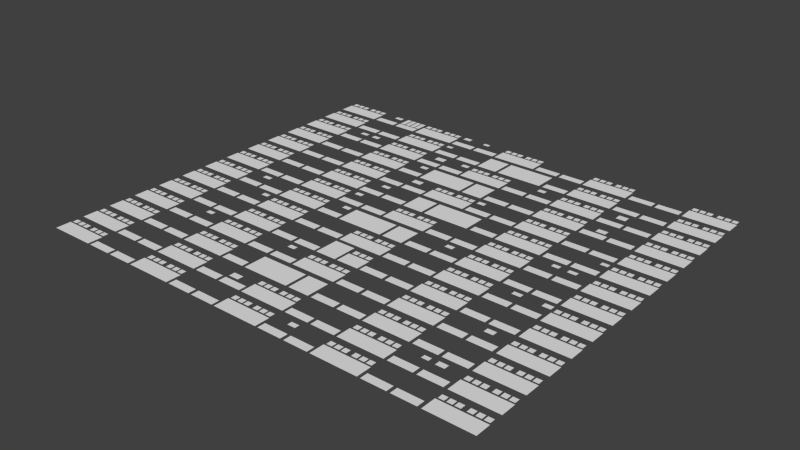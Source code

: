 # Source: hongkong2.blend  (saved by Blender 2.74.0; exported with 4.5.12 LTS)
import bpy
from mathutils import Matrix  # noqa: F401  (used for matrix-valued properties, if any)

bpy.ops.wm.read_factory_settings(use_empty=True)
scene = bpy.context.scene
scene.name = 'Scene'

# ---- collections
col_collection_1 = bpy.data.collections.new('Collection 1'); scene.collection.children.link(col_collection_1)
col_collection_20 = bpy.data.collections.new('Collection 20'); scene.collection.children.link(col_collection_20)
col_collection_20.hide_render = True
col_collection_20.hide_viewport = True

# ---- world
world_world = bpy.data.worlds.new('World'); scene.world = world_world
world_world.color = (0.05088, 0.05088, 0.05088)
world_world.use_sun_shadow = False
world_world.sun_shadow_jitter_overblur = 0.0
world_world.cycles.sampling_method = 'MANUAL'
world_world.cycles.sample_map_resolution = 256

# ---- meshes
me_plane = bpy.data.meshes.new('Plane')
me_plane.from_pydata([(-4.53, 3.494, 0.0), (-3.62, 3.494, 0.0), (-4.53, 3.792, 0.0), (-3.62, 3.792, 0.0), (-4.509, 3.825, 0.0), (-4.401, 3.825, 0.0), (-4.509, 3.928, 0.0), (-4.401, 3.928, 0.0), (-4.367, 3.825, 0.0), (-4.259, 3.825, 0.0), (-4.367, 3.928, 0.0), (-4.259, 3.928, 0.0), (-4.228, 3.825, 0.0), (-4.121, 3.825, 0.0), (-4.228, 3.928, 0.0), (-4.121, 3.928, 0.0), (-4.026, 3.825, 0.0), (-3.919, 3.825, 0.0), (-4.026, 3.928, 0.0), (-3.919, 3.928, 0.0), (-3.884, 3.825, 0.0), (-3.777, 3.825, 0.0), (-3.884, 3.928, 0.0), (-3.777, 3.928, 0.0), (-3.746, 3.825, 0.0), (-3.638, 3.825, 0.0), (-3.746, 3.928, 0.0), (-3.638, 3.928, 0.0), (-2.481, 3.494, 0.0), (-1.571, 3.494, 0.0), (-2.481, 3.792, 0.0), (-1.571, 3.792, 0.0), (-2.46, 3.825, 0.0), (-2.353, 3.825, 0.0), (-2.46, 3.928, 0.0), (-2.353, 3.928, 0.0), (-2.318, 3.825, 0.0), (-2.211, 3.825, 0.0), (-2.318, 3.928, 0.0), (-2.211, 3.928, 0.0), (-2.179, 3.825, 0.0), (-2.072, 3.825, 0.0), (-2.179, 3.928, 0.0), (-2.072, 3.928, 0.0), (-1.977, 3.825, 0.0), (-1.87, 3.825, 0.0), (-1.977, 3.928, 0.0), (-1.87, 3.928, 0.0), (-1.835, 3.825, 0.0), (-1.728, 3.825, 0.0), (-1.835, 3.928, 0.0), (-1.728, 3.928, 0.0), (-1.697, 3.825, 0.0), (-1.59, 3.825, 0.0), (-1.697, 3.928, 0.0), (-1.59, 3.928, 0.0), (-0.4407, 3.494, 0.0), (0.4697, 3.494, 0.0), (-0.4407, 3.792, 0.0), (0.4697, 3.792, 0.0), (-0.4192, 3.825, 0.0), (-0.3119, 3.825, 0.0), (-0.4192, 3.928, 0.0), (-0.3119, 3.928, 0.0), (-0.2772, 3.825, 0.0), (-0.1698, 3.825, 0.0), (-0.2772, 3.928, 0.0), (-0.1698, 3.928, 0.0), (-0.1388, 3.825, 0.0), (-0.03144, 3.825, 0.0), (-0.1388, 3.928, 0.0), (-0.03144, 3.928, 0.0), (0.06337, 3.825, 0.0), (0.1707, 3.825, 0.0), (0.06337, 3.928, 0.0), (0.1707, 3.928, 0.0), (0.2054, 3.825, 0.0), (0.3127, 3.825, 0.0), (0.2054, 3.928, 0.0), (0.3127, 3.928, 0.0), (0.3438, 3.825, 0.0), (0.4511, 3.825, 0.0), (0.3438, 3.928, 0.0), (0.4511, 3.928, 0.0), (1.594, 3.494, 0.0), (2.504, 3.494, 0.0), (1.594, 3.792, 0.0), (2.504, 3.792, 0.0), (1.615, 3.825, 0.0), (1.723, 3.825, 0.0), (1.615, 3.928, 0.0), (1.723, 3.928, 0.0), (1.757, 3.825, 0.0), (1.865, 3.825, 0.0), (1.757, 3.928, 0.0), (1.865, 3.928, 0.0), (1.896, 3.825, 0.0), (2.003, 3.825, 0.0), (1.896, 3.928, 0.0), (2.003, 3.928, 0.0), (2.098, 3.825, 0.0), (2.205, 3.825, 0.0), (2.098, 3.928, 0.0), (2.205, 3.928, 0.0), (2.24, 3.825, 0.0), (2.347, 3.825, 0.0), (2.24, 3.928, 0.0), (2.347, 3.928, 0.0), (2.378, 3.825, 0.0), (2.486, 3.825, 0.0), (2.378, 3.928, 0.0), (2.486, 3.928, 0.0), (3.65, 3.494, 0.0), (4.56, 3.494, 0.0), (3.65, 3.792, 0.0), (4.56, 3.792, 0.0), (3.671, 3.825, 0.0), (3.778, 3.825, 0.0), (3.671, 3.928, 0.0), (3.778, 3.928, 0.0), (3.813, 3.825, 0.0), (3.92, 3.825, 0.0), (3.813, 3.928, 0.0), (3.92, 3.928, 0.0), (3.951, 3.825, 0.0), (4.059, 3.825, 0.0), (3.951, 3.928, 0.0), (4.059, 3.928, 0.0), (4.154, 3.825, 0.0), (4.261, 3.825, 0.0), (4.154, 3.928, 0.0), (4.261, 3.928, 0.0), (4.296, 3.825, 0.0), (4.403, 3.825, 0.0), (4.296, 3.928, 0.0), (4.403, 3.928, 0.0), (4.434, 3.825, 0.0), (4.541, 3.825, 0.0), (4.434, 3.928, 0.0), (4.541, 3.928, 0.0), (-3.56, 3.494, 0.0), (-3.084, 3.494, 0.0), (-3.56, 3.652, 0.0), (-3.084, 3.652, 0.0), (-3.02, 3.494, 0.0), (-2.543, 3.494, 0.0), (-3.02, 3.652, 0.0), (-2.543, 3.652, 0.0), (-1.512, 3.494, 0.0), (-1.035, 3.494, 0.0), (-1.512, 3.652, 0.0), (-1.035, 3.652, 0.0), (-0.9709, 3.494, 0.0), (-0.4945, 3.494, 0.0), (-0.9709, 3.652, 0.0), (-0.4945, 3.652, 0.0), (0.5238, 3.494, 0.0), (1.0, 3.494, 0.0), (0.5238, 3.652, 0.0), (1.0, 3.652, 0.0), (1.064, 3.494, 0.0), (1.541, 3.494, 0.0), (1.064, 3.652, 0.0), (1.541, 3.652, 0.0), (-4.53, 2.924, 0.0), (-3.62, 2.924, 0.0), (-4.53, 3.222, 0.0), (-3.62, 3.222, 0.0), (-4.509, 3.255, 0.0), (-4.401, 3.255, 0.0), (-4.509, 3.358, 0.0), (-4.401, 3.358, 0.0), (-4.367, 3.255, 0.0), (-4.259, 3.255, 0.0), (-4.367, 3.358, 0.0), (-4.259, 3.358, 0.0), (-4.228, 3.255, 0.0), (-4.121, 3.255, 0.0), (-4.228, 3.358, 0.0), (-4.121, 3.358, 0.0), (-4.026, 3.255, 0.0), (-3.919, 3.255, 0.0), (-4.026, 3.358, 0.0), (-3.919, 3.358, 0.0), (-3.884, 3.255, 0.0), (-3.777, 3.255, 0.0), (-3.884, 3.358, 0.0), (-3.777, 3.358, 0.0), (-3.746, 3.255, 0.0), (-3.638, 3.255, 0.0), (-3.746, 3.358, 0.0), (-3.638, 3.358, 0.0), (-2.481, 2.924, 0.0), (-1.571, 2.924, 0.0), (-2.481, 3.222, 0.0), (-1.571, 3.222, 0.0), (-2.46, 3.255, 0.0), (-2.353, 3.255, 0.0), (-2.46, 3.358, 0.0), (-2.353, 3.358, 0.0), (-2.318, 3.255, 0.0), (-2.211, 3.255, 0.0), (-2.318, 3.358, 0.0), (-2.211, 3.358, 0.0), (-2.179, 3.255, 0.0), (-2.072, 3.255, 0.0), (-2.179, 3.358, 0.0), (-2.072, 3.358, 0.0), (-1.977, 3.255, 0.0), (-1.87, 3.255, 0.0), (-1.977, 3.358, 0.0), (-1.87, 3.358, 0.0), (-1.835, 3.255, 0.0), (-1.728, 3.255, 0.0), (-1.835, 3.358, 0.0), (-1.728, 3.358, 0.0), (-1.697, 3.255, 0.0), (-1.59, 3.255, 0.0), (-1.697, 3.358, 0.0), (-1.59, 3.358, 0.0), (1.594, 2.924, 0.0), (2.504, 2.924, 0.0), (1.594, 3.222, 0.0), (2.504, 3.222, 0.0), (1.615, 3.255, 0.0), (1.723, 3.255, 0.0), (1.615, 3.358, 0.0), (1.723, 3.358, 0.0), (1.757, 3.255, 0.0), (1.865, 3.255, 0.0), (1.757, 3.358, 0.0), (1.865, 3.358, 0.0), (1.896, 3.255, 0.0), (2.003, 3.255, 0.0), (1.896, 3.358, 0.0), (2.003, 3.358, 0.0), (2.098, 3.255, 0.0), (2.205, 3.255, 0.0), (2.098, 3.358, 0.0), (2.205, 3.358, 0.0), (2.24, 3.255, 0.0), (2.347, 3.255, 0.0), (2.24, 3.358, 0.0), (2.347, 3.358, 0.0), (2.378, 3.255, 0.0), (2.486, 3.255, 0.0), (2.378, 3.358, 0.0), (2.486, 3.358, 0.0), (3.65, 2.924, 0.0), (4.56, 2.924, 0.0), (3.65, 3.222, 0.0), (4.56, 3.222, 0.0), (3.671, 3.255, 0.0), (3.778, 3.255, 0.0), (3.671, 3.358, 0.0), (3.778, 3.358, 0.0), (3.813, 3.255, 0.0), (3.92, 3.255, 0.0), (3.813, 3.358, 0.0), (3.92, 3.358, 0.0), (3.951, 3.255, 0.0), (4.059, 3.255, 0.0), (3.951, 3.358, 0.0), (4.059, 3.358, 0.0), (4.154, 3.255, 0.0), (4.261, 3.255, 0.0), (4.154, 3.358, 0.0), (4.261, 3.358, 0.0), (4.296, 3.255, 0.0), (4.403, 3.255, 0.0), (4.296, 3.358, 0.0), (4.403, 3.358, 0.0), (4.434, 3.255, 0.0), (4.541, 3.255, 0.0), (4.434, 3.358, 0.0), (4.541, 3.358, 0.0), (-3.56, 2.924, 0.0), (-3.084, 2.924, 0.0), (-3.56, 3.082, 0.0), (-3.084, 3.082, 0.0), (-3.02, 2.924, 0.0), (-2.543, 2.924, 0.0), (-3.02, 3.082, 0.0), (-2.543, 3.082, 0.0), (-1.512, 2.924, 0.0), (-1.035, 2.924, 0.0), (-1.512, 3.082, 0.0), (-1.035, 3.082, 0.0), (-0.9709, 2.924, 0.0), (-0.4945, 2.924, 0.0), (-0.9709, 3.082, 0.0), (-0.4945, 3.082, 0.0), (1.064, 2.924, 0.0), (1.541, 2.924, 0.0), (1.064, 3.082, 0.0), (1.541, 3.082, 0.0), (-4.53, 2.354, 0.0), (-3.62, 2.354, 0.0), (-4.53, 2.652, 0.0), (-3.62, 2.652, 0.0), (-4.509, 2.685, 0.0), (-4.401, 2.685, 0.0), (-4.509, 2.788, 0.0), (-4.401, 2.788, 0.0), (-4.367, 2.685, 0.0), (-4.259, 2.685, 0.0), (-4.367, 2.788, 0.0), (-4.259, 2.788, 0.0), (-4.228, 2.685, 0.0), (-4.121, 2.685, 0.0), (-4.228, 2.788, 0.0), (-4.121, 2.788, 0.0), (-4.026, 2.685, 0.0), (-3.919, 2.685, 0.0), (-4.026, 2.788, 0.0), (-3.919, 2.788, 0.0), (-3.884, 2.685, 0.0), (-3.777, 2.685, 0.0), (-3.884, 2.788, 0.0), (-3.777, 2.788, 0.0), (-3.746, 2.685, 0.0), (-3.638, 2.685, 0.0), (-3.746, 2.788, 0.0), (-3.638, 2.788, 0.0), (-2.481, 2.354, 0.0), (-1.571, 2.354, 0.0), (-2.481, 2.652, 0.0), (-1.571, 2.652, 0.0), (-2.46, 2.685, 0.0), (-2.353, 2.685, 0.0), (-2.46, 2.788, 0.0), (-2.353, 2.788, 0.0), (-2.318, 2.685, 0.0), (-2.211, 2.685, 0.0), (-2.318, 2.788, 0.0), (-2.211, 2.788, 0.0), (-2.179, 2.685, 0.0), (-2.072, 2.685, 0.0), (-2.179, 2.788, 0.0), (-2.072, 2.788, 0.0), (-1.977, 2.685, 0.0), (-1.87, 2.685, 0.0), (-1.977, 2.788, 0.0), (-1.87, 2.788, 0.0), (-1.835, 2.685, 0.0), (-1.728, 2.685, 0.0), (-1.835, 2.788, 0.0), (-1.728, 2.788, 0.0), (-1.697, 2.685, 0.0), (-1.59, 2.685, 0.0), (-1.697, 2.788, 0.0), (-1.59, 2.788, 0.0), (-0.4407, 2.354, 0.0), (0.4697, 2.354, 0.0), (-0.4407, 2.652, 0.0), (0.4697, 2.652, 0.0), (-0.4192, 2.685, 0.0), (-0.3119, 2.685, 0.0), (-0.4192, 2.788, 0.0), (-0.3119, 2.788, 0.0), (-0.2772, 2.685, 0.0), (-0.1698, 2.685, 0.0), (-0.2772, 2.788, 0.0), (-0.1698, 2.788, 0.0), (-0.1388, 2.685, 0.0), (-0.03144, 2.685, 0.0), (-0.1388, 2.788, 0.0), (-0.03144, 2.788, 0.0), (0.06337, 2.685, 0.0), (0.1707, 2.685, 0.0), (0.06337, 2.788, 0.0), (0.1707, 2.788, 0.0), (0.2054, 2.685, 0.0), (0.3127, 2.685, 0.0), (0.2054, 2.788, 0.0), (0.3127, 2.788, 0.0), (0.3438, 2.685, 0.0), (0.4511, 2.685, 0.0), (0.3438, 2.788, 0.0), (0.4511, 2.788, 0.0), (1.594, 2.354, 0.0), (2.504, 2.354, 0.0), (1.594, 2.652, 0.0), (2.504, 2.652, 0.0), (1.615, 2.685, 0.0), (1.723, 2.685, 0.0), (1.615, 2.788, 0.0), (1.723, 2.788, 0.0), (1.757, 2.685, 0.0), (1.865, 2.685, 0.0), (1.757, 2.788, 0.0), (1.865, 2.788, 0.0), (1.896, 2.685, 0.0), (2.003, 2.685, 0.0), (1.896, 2.788, 0.0), (2.003, 2.788, 0.0), (2.098, 2.685, 0.0), (2.205, 2.685, 0.0), (2.098, 2.788, 0.0), (2.205, 2.788, 0.0), (2.24, 2.685, 0.0), (2.347, 2.685, 0.0), (2.24, 2.788, 0.0), (2.347, 2.788, 0.0), (2.378, 2.685, 0.0), (2.486, 2.685, 0.0), (2.378, 2.788, 0.0), (2.486, 2.788, 0.0), (3.65, 2.354, 0.0), (4.56, 2.354, 0.0), (3.65, 2.652, 0.0), (4.56, 2.652, 0.0), (3.671, 2.685, 0.0), (3.778, 2.685, 0.0), (3.671, 2.788, 0.0), (3.778, 2.788, 0.0), (3.813, 2.685, 0.0), (3.92, 2.685, 0.0), (3.813, 2.788, 0.0), (3.92, 2.788, 0.0), (3.951, 2.685, 0.0), (4.059, 2.685, 0.0), (3.951, 2.788, 0.0), (4.059, 2.788, 0.0), (4.154, 2.685, 0.0), (4.261, 2.685, 0.0), (4.154, 2.788, 0.0), (4.261, 2.788, 0.0), (4.296, 2.685, 0.0), (4.403, 2.685, 0.0), (4.296, 2.788, 0.0), (4.403, 2.788, 0.0), (4.434, 2.685, 0.0), (4.541, 2.685, 0.0), (4.434, 2.788, 0.0), (4.541, 2.788, 0.0), (-3.56, 2.354, 0.0), (-3.084, 2.354, 0.0), (-3.56, 2.512, 0.0), (-3.084, 2.512, 0.0), (-3.02, 2.354, 0.0), (-2.543, 2.354, 0.0), (-3.02, 2.512, 0.0), (-2.543, 2.512, 0.0), (-1.512, 2.354, 0.0), (-1.035, 2.354, 0.0), (-1.512, 2.512, 0.0), (-1.035, 2.512, 0.0), (-0.9709, 2.354, 0.0), (-0.4945, 2.354, 0.0), (-0.9709, 2.512, 0.0), (-0.4945, 2.512, 0.0), (0.5238, 2.354, 0.0), (1.0, 2.354, 0.0), (0.5238, 2.512, 0.0), (1.0, 2.512, 0.0), (1.064, 2.354, 0.0), (1.541, 2.354, 0.0), (1.064, 2.512, 0.0), (1.541, 2.512, 0.0), (-4.53, 1.784, 0.0), (-3.62, 1.784, 0.0), (-4.53, 2.082, 0.0), (-3.62, 2.082, 0.0), (-4.509, 2.115, 0.0), (-4.401, 2.115, 0.0), (-4.509, 2.218, 0.0), (-4.401, 2.218, 0.0), (-4.367, 2.115, 0.0), (-4.259, 2.115, 0.0), (-4.367, 2.218, 0.0), (-4.259, 2.218, 0.0), (-4.228, 2.115, 0.0), (-4.121, 2.115, 0.0), (-4.228, 2.218, 0.0), (-4.121, 2.218, 0.0), (-4.026, 2.115, 0.0), (-3.919, 2.115, 0.0), (-4.026, 2.218, 0.0), (-3.919, 2.218, 0.0), (-3.884, 2.115, 0.0), (-3.777, 2.115, 0.0), (-3.884, 2.218, 0.0), (-3.777, 2.218, 0.0), (-3.746, 2.115, 0.0), (-3.638, 2.115, 0.0), (-3.746, 2.218, 0.0), (-3.638, 2.218, 0.0), (-2.481, 1.784, 0.0), (-1.571, 1.784, 0.0), (-2.481, 2.082, 0.0), (-1.571, 2.082, 0.0), (-2.46, 2.115, 0.0), (-2.353, 2.115, 0.0), (-2.46, 2.218, 0.0), (-2.353, 2.218, 0.0), (-2.318, 2.115, 0.0), (-2.211, 2.115, 0.0), (-2.318, 2.218, 0.0), (-2.211, 2.218, 0.0), (-2.179, 2.115, 0.0), (-2.072, 2.115, 0.0), (-2.179, 2.218, 0.0), (-2.072, 2.218, 0.0), (-1.977, 2.115, 0.0), (-1.87, 2.115, 0.0), (-1.977, 2.218, 0.0), (-1.87, 2.218, 0.0), (-1.835, 2.115, 0.0), (-1.728, 2.115, 0.0), (-1.835, 2.218, 0.0), (-1.728, 2.218, 0.0), (-1.697, 2.115, 0.0), (-1.59, 2.115, 0.0), (-1.697, 2.218, 0.0), (-1.59, 2.218, 0.0), (1.594, 1.784, 0.0), (2.504, 1.784, 0.0), (1.594, 2.082, 0.0), (2.504, 2.082, 0.0), (1.615, 2.115, 0.0), (1.723, 2.115, 0.0), (1.615, 2.218, 0.0), (1.723, 2.218, 0.0), (1.757, 2.115, 0.0), (1.865, 2.115, 0.0), (1.757, 2.218, 0.0), (1.865, 2.218, 0.0), (1.896, 2.115, 0.0), (2.003, 2.115, 0.0), (1.896, 2.218, 0.0), (2.003, 2.218, 0.0), (2.098, 2.115, 0.0), (2.205, 2.115, 0.0), (2.098, 2.218, 0.0), (2.205, 2.218, 0.0), (2.24, 2.115, 0.0), (2.347, 2.115, 0.0), (2.24, 2.218, 0.0), (2.347, 2.218, 0.0), (2.378, 2.115, 0.0), (2.486, 2.115, 0.0), (2.378, 2.218, 0.0), (2.486, 2.218, 0.0), (3.65, 1.784, 0.0), (4.56, 1.784, 0.0), (3.65, 2.082, 0.0), (4.56, 2.082, 0.0), (3.671, 2.115, 0.0), (3.778, 2.115, 0.0), (3.671, 2.218, 0.0), (3.778, 2.218, 0.0), (3.813, 2.115, 0.0), (3.92, 2.115, 0.0), (3.813, 2.218, 0.0), (3.92, 2.218, 0.0), (3.951, 2.115, 0.0), (4.059, 2.115, 0.0), (3.951, 2.218, 0.0), (4.059, 2.218, 0.0), (4.154, 2.115, 0.0), (4.261, 2.115, 0.0), (4.154, 2.218, 0.0), (4.261, 2.218, 0.0), (4.296, 2.115, 0.0), (4.403, 2.115, 0.0), (4.296, 2.218, 0.0), (4.403, 2.218, 0.0), (4.434, 2.115, 0.0), (4.541, 2.115, 0.0), (4.434, 2.218, 0.0), (4.541, 2.218, 0.0), (-3.56, 1.784, 0.0), (-3.084, 1.784, 0.0), (-3.56, 1.942, 0.0), (-3.084, 1.942, 0.0), (-3.02, 1.784, 0.0), (-2.543, 1.784, 0.0), (-3.02, 1.942, 0.0), (-2.543, 1.942, 0.0), (-1.512, 1.784, 0.0), (-1.035, 1.784, 0.0), (-1.512, 1.942, 0.0), (-1.035, 1.942, 0.0), (0.5238, 1.784, 0.0), (1.0, 1.784, 0.0), (0.5238, 1.942, 0.0), (1.0, 1.942, 0.0), (1.064, 1.784, 0.0), (1.541, 1.784, 0.0), (1.064, 1.942, 0.0), (1.541, 1.942, 0.0), (-4.53, 1.214, 0.0), (-3.62, 1.214, 0.0), (-4.53, 1.512, 0.0), (-3.62, 1.512, 0.0), (-4.509, 1.545, 0.0), (-4.401, 1.545, 0.0), (-4.509, 1.648, 0.0), (-4.401, 1.648, 0.0), (-4.367, 1.545, 0.0), (-4.259, 1.545, 0.0), (-4.367, 1.648, 0.0), (-4.259, 1.648, 0.0), (-4.228, 1.545, 0.0), (-4.121, 1.545, 0.0), (-4.228, 1.648, 0.0), (-4.121, 1.648, 0.0), (-4.026, 1.545, 0.0), (-3.919, 1.545, 0.0), (-4.026, 1.648, 0.0), (-3.919, 1.648, 0.0), (-3.884, 1.545, 0.0), (-3.777, 1.545, 0.0), (-3.884, 1.648, 0.0), (-3.777, 1.648, 0.0), (-3.746, 1.545, 0.0), (-3.638, 1.545, 0.0), (-3.746, 1.648, 0.0), (-3.638, 1.648, 0.0), (-2.481, 1.214, 0.0), (-1.571, 1.214, 0.0), (-2.481, 1.512, 0.0), (-1.571, 1.512, 0.0), (-2.46, 1.545, 0.0), (-2.353, 1.545, 0.0), (-2.46, 1.648, 0.0), (-2.353, 1.648, 0.0), (-2.318, 1.545, 0.0), (-2.211, 1.545, 0.0), (-2.318, 1.648, 0.0), (-2.211, 1.648, 0.0), (-2.179, 1.545, 0.0), (-2.072, 1.545, 0.0), (-2.179, 1.648, 0.0), (-2.072, 1.648, 0.0), (-1.977, 1.545, 0.0), (-1.87, 1.545, 0.0), (-1.977, 1.648, 0.0), (-1.87, 1.648, 0.0), (-1.835, 1.545, 0.0), (-1.728, 1.545, 0.0), (-1.835, 1.648, 0.0), (-1.728, 1.648, 0.0), (-1.697, 1.545, 0.0), (-1.59, 1.545, 0.0), (-1.697, 1.648, 0.0), (-1.59, 1.648, 0.0), (-0.4407, 1.214, 0.0), (0.4697, 1.214, 0.0), (-0.4407, 1.512, 0.0), (0.4697, 1.512, 0.0), (-0.4192, 1.545, 0.0), (-0.3119, 1.545, 0.0), (-0.4192, 1.648, 0.0), (-0.3119, 1.648, 0.0), (-0.2772, 1.545, 0.0), (-0.1698, 1.545, 0.0), (-0.2772, 1.648, 0.0), (-0.1698, 1.648, 0.0), (-0.1388, 1.545, 0.0), (-0.03144, 1.545, 0.0), (-0.1388, 1.648, 0.0), (-0.03144, 1.648, 0.0), (0.06337, 1.545, 0.0), (0.1707, 1.545, 0.0), (0.06337, 1.648, 0.0), (0.1707, 1.648, 0.0), (0.2054, 1.545, 0.0), (0.3127, 1.545, 0.0), (0.2054, 1.648, 0.0), (0.3127, 1.648, 0.0), (0.3438, 1.545, 0.0), (0.4511, 1.545, 0.0), (0.3438, 1.648, 0.0), (0.4511, 1.648, 0.0), (1.594, 1.214, 0.0), (2.504, 1.214, 0.0), (1.594, 1.512, 0.0), (2.504, 1.512, 0.0), (1.615, 1.545, 0.0), (1.723, 1.545, 0.0), (1.615, 1.648, 0.0), (1.723, 1.648, 0.0), (1.757, 1.545, 0.0), (1.865, 1.545, 0.0), (1.757, 1.648, 0.0), (1.865, 1.648, 0.0), (1.896, 1.545, 0.0), (2.003, 1.545, 0.0), (1.896, 1.648, 0.0), (2.003, 1.648, 0.0), (2.098, 1.545, 0.0), (2.205, 1.545, 0.0), (2.098, 1.648, 0.0), (2.205, 1.648, 0.0), (2.24, 1.545, 0.0), (2.347, 1.545, 0.0), (2.24, 1.648, 0.0), (2.347, 1.648, 0.0), (2.378, 1.545, 0.0), (2.486, 1.545, 0.0), (2.378, 1.648, 0.0), (2.486, 1.648, 0.0), (3.65, 1.214, 0.0), (4.56, 1.214, 0.0), (3.65, 1.512, 0.0), (4.56, 1.512, 0.0), (3.671, 1.545, 0.0), (3.778, 1.545, 0.0), (3.671, 1.648, 0.0), (3.778, 1.648, 0.0), (3.813, 1.545, 0.0), (3.92, 1.545, 0.0), (3.813, 1.648, 0.0), (3.92, 1.648, 0.0), (3.951, 1.545, 0.0), (4.059, 1.545, 0.0), (3.951, 1.648, 0.0), (4.059, 1.648, 0.0), (4.154, 1.545, 0.0), (4.261, 1.545, 0.0), (4.154, 1.648, 0.0), (4.261, 1.648, 0.0), (4.296, 1.545, 0.0), (4.403, 1.545, 0.0), (4.296, 1.648, 0.0), (4.403, 1.648, 0.0), (4.434, 1.545, 0.0), (4.541, 1.545, 0.0), (4.434, 1.648, 0.0), (4.541, 1.648, 0.0), (-3.56, 1.214, 0.0), (-3.084, 1.214, 0.0), (-3.56, 1.372, 0.0), (-3.084, 1.372, 0.0), (-3.02, 1.214, 0.0), (-2.543, 1.214, 0.0), (-3.02, 1.372, 0.0), (-2.543, 1.372, 0.0), (-1.512, 1.214, 0.0), (-1.035, 1.214, 0.0), (-1.512, 1.372, 0.0), (-1.035, 1.372, 0.0), (-0.9709, 1.214, 0.0), (-0.4945, 1.214, 0.0), (-0.9709, 1.372, 0.0), (-0.4945, 1.372, 0.0), (0.5238, 1.214, 0.0), (1.0, 1.214, 0.0), (0.5238, 1.372, 0.0), (1.0, 1.372, 0.0), (1.064, 1.214, 0.0), (1.541, 1.214, 0.0), (1.064, 1.372, 0.0), (1.541, 1.372, 0.0), (-4.53, 0.6441, 0.0), (-3.62, 0.6441, 0.0), (-4.53, 0.9419, 0.0), (-3.62, 0.9419, 0.0), (-4.509, 0.9749, 0.0), (-4.401, 0.9749, 0.0), (-4.509, 1.078, 0.0), (-4.401, 1.078, 0.0), (-4.367, 0.9749, 0.0), (-4.259, 0.9749, 0.0), (-4.367, 1.078, 0.0), (-4.259, 1.078, 0.0), (-4.228, 0.9749, 0.0), (-4.121, 0.9749, 0.0), (-4.228, 1.078, 0.0), (-4.121, 1.078, 0.0), (-4.026, 0.9749, 0.0), (-3.919, 0.9749, 0.0), (-4.026, 1.078, 0.0), (-3.919, 1.078, 0.0), (-3.884, 0.9749, 0.0), (-3.777, 0.9749, 0.0), (-3.884, 1.078, 0.0), (-3.777, 1.078, 0.0), (-3.746, 0.9749, 0.0), (-3.638, 0.9749, 0.0), (-3.746, 1.078, 0.0), (-3.638, 1.078, 0.0), (-2.481, 0.6441, 0.0), (-1.571, 0.6441, 0.0), (-2.481, 0.9419, 0.0), (-1.571, 0.9419, 0.0), (-2.46, 0.9749, 0.0), (-2.353, 0.9749, 0.0), (-2.46, 1.078, 0.0), (-2.353, 1.078, 0.0), (-2.318, 0.9749, 0.0), (-2.211, 0.9749, 0.0), (-2.318, 1.078, 0.0), (-2.211, 1.078, 0.0), (-2.179, 0.9749, 0.0), (-2.072, 0.9749, 0.0), (-2.179, 1.078, 0.0), (-2.072, 1.078, 0.0), (-1.977, 0.9749, 0.0), (-1.87, 0.9749, 0.0), (-1.977, 1.078, 0.0), (-1.87, 1.078, 0.0), (-1.835, 0.9749, 0.0), (-1.728, 0.9749, 0.0), (-1.835, 1.078, 0.0), (-1.728, 1.078, 0.0), (-1.697, 0.9749, 0.0), (-1.59, 0.9749, 0.0), (-1.697, 1.078, 0.0), (-1.59, 1.078, 0.0), (1.594, 0.6441, 0.0), (2.504, 0.6441, 0.0), (1.594, 0.9419, 0.0), (2.504, 0.9419, 0.0), (1.615, 0.9749, 0.0), (1.723, 0.9749, 0.0), (1.615, 1.078, 0.0), (1.723, 1.078, 0.0), (1.757, 0.9749, 0.0), (1.865, 0.9749, 0.0), (1.757, 1.078, 0.0), (1.865, 1.078, 0.0), (1.896, 0.9749, 0.0), (2.003, 0.9749, 0.0), (1.896, 1.078, 0.0), (2.003, 1.078, 0.0), (2.098, 0.9749, 0.0), (2.205, 0.9749, 0.0), (2.098, 1.078, 0.0), (2.205, 1.078, 0.0), (2.24, 0.9749, 0.0), (2.347, 0.9749, 0.0), (2.24, 1.078, 0.0), (2.347, 1.078, 0.0), (2.378, 0.9749, 0.0), (2.486, 0.9749, 0.0), (2.378, 1.078, 0.0), (2.486, 1.078, 0.0), (3.65, 0.6441, 0.0), (4.56, 0.6441, 0.0), (3.65, 0.9419, 0.0), (4.56, 0.9419, 0.0), (3.671, 0.9749, 0.0), (3.778, 0.9749, 0.0), (3.671, 1.078, 0.0), (3.778, 1.078, 0.0), (3.813, 0.9749, 0.0), (3.92, 0.9749, 0.0), (3.813, 1.078, 0.0), (3.92, 1.078, 0.0), (3.951, 0.9749, 0.0), (4.059, 0.9749, 0.0), (3.951, 1.078, 0.0), (4.059, 1.078, 0.0), (4.154, 0.9749, 0.0), (4.261, 0.9749, 0.0), (4.154, 1.078, 0.0), (4.261, 1.078, 0.0), (4.296, 0.9749, 0.0), (4.403, 0.9749, 0.0), (4.296, 1.078, 0.0), (4.403, 1.078, 0.0), (4.434, 0.9749, 0.0), (4.541, 0.9749, 0.0), (4.434, 1.078, 0.0), (4.541, 1.078, 0.0), (-3.56, 0.6441, 0.0), (-3.084, 0.6441, 0.0), (-3.56, 0.8019, 0.0), (-3.084, 0.8019, 0.0), (-3.02, 0.6441, 0.0), (-2.543, 0.6441, 0.0), (-3.02, 0.8019, 0.0), (-2.543, 0.8019, 0.0), (-1.512, 0.6441, 0.0), (-1.035, 0.6441, 0.0), (-1.512, 0.8019, 0.0), (-1.035, 0.8019, 0.0), (-0.9709, 0.6441, 0.0), (-0.4945, 0.6441, 0.0), (-0.9709, 0.8019, 0.0), (-0.4945, 0.8019, 0.0), (1.064, 0.6441, 0.0), (1.541, 0.6441, 0.0), (1.064, 0.8019, 0.0), (1.541, 0.8019, 0.0), (-4.53, 0.0741, 0.0), (-3.62, 0.0741, 0.0), (-4.53, 0.3719, 0.0), (-3.62, 0.3719, 0.0), (-4.509, 0.4049, 0.0), (-4.401, 0.4049, 0.0), (-4.509, 0.5078, 0.0), (-4.401, 0.5078, 0.0), (-4.367, 0.4049, 0.0), (-4.259, 0.4049, 0.0), (-4.367, 0.5078, 0.0), (-4.259, 0.5078, 0.0), (-4.228, 0.4049, 0.0), (-4.121, 0.4049, 0.0), (-4.228, 0.5078, 0.0), (-4.121, 0.5078, 0.0), (-4.026, 0.4049, 0.0), (-3.919, 0.4049, 0.0), (-4.026, 0.5078, 0.0), (-3.919, 0.5078, 0.0), (-3.884, 0.4049, 0.0), (-3.777, 0.4049, 0.0), (-3.884, 0.5078, 0.0), (-3.777, 0.5078, 0.0), (-3.746, 0.4049, 0.0), (-3.638, 0.4049, 0.0), (-3.746, 0.5078, 0.0), (-3.638, 0.5078, 0.0), (-2.481, 0.0741, 0.0), (-1.571, 0.0741, 0.0), (-2.481, 0.3719, 0.0), (-1.571, 0.3719, 0.0), (-2.46, 0.4049, 0.0), (-2.353, 0.4049, 0.0), (-2.46, 0.5078, 0.0), (-2.353, 0.5078, 0.0), (-2.318, 0.4049, 0.0), (-2.211, 0.4049, 0.0), (-2.318, 0.5078, 0.0), (-2.211, 0.5078, 0.0), (-2.179, 0.4049, 0.0), (-2.072, 0.4049, 0.0), (-2.179, 0.5078, 0.0), (-2.072, 0.5078, 0.0), (-1.977, 0.4049, 0.0), (-1.87, 0.4049, 0.0), (-1.977, 0.5078, 0.0), (-1.87, 0.5078, 0.0), (-1.835, 0.4049, 0.0), (-1.728, 0.4049, 0.0), (-1.835, 0.5078, 0.0), (-1.728, 0.5078, 0.0), (-1.697, 0.4049, 0.0), (-1.59, 0.4049, 0.0), (-1.697, 0.5078, 0.0), (-1.59, 0.5078, 0.0), (-0.4407, 0.0741, 0.0), (0.4697, 0.0741, 0.0), (-0.4407, 0.3719, 0.0), (0.4697, 0.3719, 0.0), (-0.4192, 0.4049, 0.0), (-0.3119, 0.4049, 0.0), (-0.4192, 0.5078, 0.0), (-0.3119, 0.5078, 0.0), (-0.2772, 0.4049, 0.0), (-0.1698, 0.4049, 0.0), (-0.2772, 0.5078, 0.0), (-0.1698, 0.5078, 0.0), (-0.1388, 0.4049, 0.0), (-0.03144, 0.4049, 0.0), (-0.1388, 0.5078, 0.0), (-0.03144, 0.5078, 0.0), (0.06337, 0.4049, 0.0), (0.1707, 0.4049, 0.0), (0.06337, 0.5078, 0.0), (0.1707, 0.5078, 0.0), (0.2054, 0.4049, 0.0), (0.3127, 0.4049, 0.0), (0.2054, 0.5078, 0.0), (0.3127, 0.5078, 0.0), (0.3438, 0.4049, 0.0), (0.4511, 0.4049, 0.0), (0.3438, 0.5078, 0.0), (0.4511, 0.5078, 0.0), (1.594, 0.0741, 0.0), (2.504, 0.0741, 0.0), (1.594, 0.3719, 0.0), (2.504, 0.3719, 0.0), (1.615, 0.4049, 0.0), (1.723, 0.4049, 0.0), (1.615, 0.5078, 0.0), (1.723, 0.5078, 0.0), (1.757, 0.4049, 0.0), (1.865, 0.4049, 0.0), (1.757, 0.5078, 0.0), (1.865, 0.5078, 0.0), (1.896, 0.4049, 0.0), (2.003, 0.4049, 0.0), (1.896, 0.5078, 0.0), (2.003, 0.5078, 0.0), (2.098, 0.4049, 0.0), (2.205, 0.4049, 0.0), (2.098, 0.5078, 0.0), (2.205, 0.5078, 0.0), (2.24, 0.4049, 0.0), (2.347, 0.4049, 0.0), (2.24, 0.5078, 0.0), (2.347, 0.5078, 0.0), (2.378, 0.4049, 0.0), (2.486, 0.4049, 0.0), (2.378, 0.5078, 0.0), (2.486, 0.5078, 0.0), (3.65, 0.0741, 0.0), (4.56, 0.0741, 0.0), (3.65, 0.3719, 0.0), (4.56, 0.3719, 0.0), (3.671, 0.4049, 0.0), (3.778, 0.4049, 0.0), (3.671, 0.5078, 0.0), (3.778, 0.5078, 0.0), (3.813, 0.4049, 0.0), (3.92, 0.4049, 0.0), (3.813, 0.5078, 0.0), (3.92, 0.5078, 0.0), (3.951, 0.4049, 0.0), (4.059, 0.4049, 0.0), (3.951, 0.5078, 0.0), (4.059, 0.5078, 0.0), (4.154, 0.4049, 0.0), (4.261, 0.4049, 0.0), (4.154, 0.5078, 0.0), (4.261, 0.5078, 0.0), (4.296, 0.4049, 0.0), (4.403, 0.4049, 0.0), (4.296, 0.5078, 0.0), (4.403, 0.5078, 0.0), (4.434, 0.4049, 0.0), (4.541, 0.4049, 0.0), (4.434, 0.5078, 0.0), (4.541, 0.5078, 0.0), (-3.56, 0.0741, 0.0), (-3.084, 0.0741, 0.0), (-3.56, 0.2319, 0.0), (-3.084, 0.2319, 0.0), (-3.02, 0.0741, 0.0), (-2.543, 0.0741, 0.0), (-3.02, 0.2319, 0.0), (-2.543, 0.2319, 0.0), (-1.512, 0.0741, 0.0), (-1.035, 0.0741, 0.0), (-1.512, 0.2319, 0.0), (-1.035, 0.2319, 0.0), (-0.9709, 0.0741, 0.0), (-0.4945, 0.0741, 0.0), (-0.9709, 0.2319, 0.0), (-0.4945, 0.2319, 0.0), (0.5238, 0.0741, 0.0), (1.0, 0.0741, 0.0), (0.5238, 0.2319, 0.0), (1.0, 0.2319, 0.0), (1.064, 0.0741, 0.0), (1.541, 0.0741, 0.0), (1.064, 0.2319, 0.0), (1.541, 0.2319, 0.0), (-4.53, -0.4959, 0.0), (-3.62, -0.4959, 0.0), (-4.53, -0.1981, 0.0), (-3.62, -0.1981, 0.0), (-4.509, -0.1651, 0.0), (-4.401, -0.1651, 0.0), (-4.509, -0.06222, 0.0), (-4.401, -0.06222, 0.0), (-4.367, -0.1651, 0.0), (-4.259, -0.1651, 0.0), (-4.367, -0.06222, 0.0), (-4.259, -0.06222, 0.0), (-4.228, -0.1651, 0.0), (-4.121, -0.1651, 0.0), (-4.228, -0.06222, 0.0), (-4.121, -0.06222, 0.0), (-4.026, -0.1651, 0.0), (-3.919, -0.1651, 0.0), (-4.026, -0.06222, 0.0), (-3.919, -0.06222, 0.0), (-3.884, -0.1651, 0.0), (-3.777, -0.1651, 0.0), (-3.884, -0.06222, 0.0), (-3.777, -0.06222, 0.0), (-3.746, -0.1651, 0.0), (-3.638, -0.1651, 0.0), (-3.746, -0.06222, 0.0), (-3.638, -0.06222, 0.0), (-2.481, -0.4959, 0.0), (-1.571, -0.4959, 0.0), (-2.481, -0.1981, 0.0), (-1.571, -0.1981, 0.0), (-2.46, -0.1651, 0.0), (-2.353, -0.1651, 0.0), (-2.46, -0.06222, 0.0), (-2.353, -0.06222, 0.0), (-2.318, -0.1651, 0.0), (-2.211, -0.1651, 0.0), (-2.318, -0.06222, 0.0), (-2.211, -0.06222, 0.0), (-2.179, -0.1651, 0.0), (-2.072, -0.1651, 0.0), (-2.179, -0.06222, 0.0), (-2.072, -0.06222, 0.0), (-1.977, -0.1651, 0.0), (-1.87, -0.1651, 0.0), (-1.977, -0.06222, 0.0), (-1.87, -0.06222, 0.0), (-1.835, -0.1651, 0.0), (-1.728, -0.1651, 0.0), (-1.835, -0.06222, 0.0), (-1.728, -0.06222, 0.0), (-1.697, -0.1651, 0.0), (-1.59, -0.1651, 0.0), (-1.697, -0.06222, 0.0), (-1.59, -0.06222, 0.0), (1.594, -0.4959, 0.0), (2.504, -0.4959, 0.0), (1.594, -0.1981, 0.0), (2.504, -0.1981, 0.0), (1.615, -0.1651, 0.0), (1.723, -0.1651, 0.0), (1.615, -0.06222, 0.0), (1.723, -0.06222, 0.0), (1.757, -0.1651, 0.0), (1.865, -0.1651, 0.0), (1.757, -0.06222, 0.0), (1.865, -0.06222, 0.0), (1.896, -0.1651, 0.0), (2.003, -0.1651, 0.0), (1.896, -0.06222, 0.0), (2.003, -0.06222, 0.0), (2.098, -0.1651, 0.0), (2.205, -0.1651, 0.0), (2.098, -0.06222, 0.0), (2.205, -0.06222, 0.0), (2.24, -0.1651, 0.0), (2.347, -0.1651, 0.0), (2.24, -0.06222, 0.0), (2.347, -0.06222, 0.0), (2.378, -0.1651, 0.0), (2.486, -0.1651, 0.0), (2.378, -0.06222, 0.0), (2.486, -0.06222, 0.0), (3.65, -0.4959, 0.0), (4.56, -0.4959, 0.0), (3.65, -0.1981, 0.0), (4.56, -0.1981, 0.0), (3.671, -0.1651, 0.0), (3.778, -0.1651, 0.0), (3.671, -0.06222, 0.0), (3.778, -0.06222, 0.0), (3.813, -0.1651, 0.0), (3.92, -0.1651, 0.0), (3.813, -0.06222, 0.0), (3.92, -0.06222, 0.0), (3.951, -0.1651, 0.0), (4.059, -0.1651, 0.0), (3.951, -0.06222, 0.0), (4.059, -0.06222, 0.0), (4.154, -0.1651, 0.0), (4.261, -0.1651, 0.0), (4.154, -0.06222, 0.0), (4.261, -0.06222, 0.0), (4.296, -0.1651, 0.0), (4.403, -0.1651, 0.0), (4.296, -0.06222, 0.0), (4.403, -0.06222, 0.0), (4.434, -0.1651, 0.0), (4.541, -0.1651, 0.0), (4.434, -0.06222, 0.0), (4.541, -0.06222, 0.0), (-3.56, -0.4959, 0.0), (-3.084, -0.4959, 0.0), (-3.56, -0.3381, 0.0), (-3.084, -0.3381, 0.0), (-3.02, -0.4959, 0.0), (-2.543, -0.4959, 0.0), (-3.02, -0.3381, 0.0), (-2.543, -0.3381, 0.0), (-1.512, -0.4959, 0.0), (-1.035, -0.4959, 0.0), (-1.512, -0.3381, 0.0), (-1.035, -0.3381, 0.0), (0.5238, -0.4959, 0.0), (1.0, -0.4959, 0.0), (0.5238, -0.3381, 0.0), (1.0, -0.3381, 0.0), (1.064, -0.4959, 0.0), (1.541, -0.4959, 0.0), (1.064, -0.3381, 0.0), (1.541, -0.3381, 0.0), (-4.53, -1.066, 0.0), (-3.62, -1.066, 0.0), (-4.53, -0.7681, 0.0), (-3.62, -0.7681, 0.0), (-4.509, -0.7351, 0.0), (-4.401, -0.7351, 0.0), (-4.509, -0.6322, 0.0), (-4.401, -0.6322, 0.0), (-4.367, -0.7351, 0.0), (-4.259, -0.7351, 0.0), (-4.367, -0.6322, 0.0), (-4.259, -0.6322, 0.0), (-4.228, -0.7351, 0.0), (-4.121, -0.7351, 0.0), (-4.228, -0.6322, 0.0), (-4.121, -0.6322, 0.0), (-4.026, -0.7351, 0.0), (-3.919, -0.7351, 0.0), (-4.026, -0.6322, 0.0), (-3.919, -0.6322, 0.0), (-3.884, -0.7351, 0.0), (-3.777, -0.7351, 0.0), (-3.884, -0.6322, 0.0), (-3.777, -0.6322, 0.0), (-3.746, -0.7351, 0.0), (-3.638, -0.7351, 0.0), (-3.746, -0.6322, 0.0), (-3.638, -0.6322, 0.0), (-2.481, -1.066, 0.0), (-1.571, -1.066, 0.0), (-2.481, -0.7681, 0.0), (-1.571, -0.7681, 0.0), (-2.46, -0.7351, 0.0), (-2.353, -0.7351, 0.0), (-2.46, -0.6322, 0.0), (-2.353, -0.6322, 0.0), (-2.318, -0.7351, 0.0), (-2.211, -0.7351, 0.0), (-2.318, -0.6322, 0.0), (-2.211, -0.6322, 0.0), (-2.179, -0.7351, 0.0), (-2.072, -0.7351, 0.0), (-2.179, -0.6322, 0.0), (-2.072, -0.6322, 0.0), (-1.977, -0.7351, 0.0), (-1.87, -0.7351, 0.0), (-1.977, -0.6322, 0.0), (-1.87, -0.6322, 0.0), (-1.835, -0.7351, 0.0), (-1.728, -0.7351, 0.0), (-1.835, -0.6322, 0.0), (-1.728, -0.6322, 0.0), (-1.697, -0.7351, 0.0), (-1.59, -0.7351, 0.0), (-1.697, -0.6322, 0.0), (-1.59, -0.6322, 0.0), (-0.4407, -1.066, 0.0), (0.4697, -1.066, 0.0), (-0.4407, -0.7681, 0.0), (0.4697, -0.7681, 0.0), (-0.4192, -0.7351, 0.0), (-0.3119, -0.7351, 0.0), (-0.4192, -0.6322, 0.0), (-0.3119, -0.6322, 0.0), (-0.2772, -0.7351, 0.0), (-0.1698, -0.7351, 0.0), (-0.2772, -0.6322, 0.0), (-0.1698, -0.6322, 0.0), (-0.1388, -0.7351, 0.0), (-0.03144, -0.7351, 0.0), (-0.1388, -0.6322, 0.0), (-0.03144, -0.6322, 0.0), (0.06337, -0.7351, 0.0), (0.1707, -0.7351, 0.0), (0.06337, -0.6322, 0.0), (0.1707, -0.6322, 0.0), (0.2054, -0.7351, 0.0), (0.3127, -0.7351, 0.0), (0.2054, -0.6322, 0.0), (0.3127, -0.6322, 0.0), (0.3438, -0.7351, 0.0), (0.4511, -0.7351, 0.0), (0.3438, -0.6322, 0.0), (0.4511, -0.6322, 0.0), (1.594, -1.066, 0.0), (2.504, -1.066, 0.0), (1.594, -0.7681, 0.0), (2.504, -0.7681, 0.0), (1.615, -0.7351, 0.0), (1.723, -0.7351, 0.0), (1.615, -0.6322, 0.0), (1.723, -0.6322, 0.0), (1.757, -0.7351, 0.0), (1.865, -0.7351, 0.0), (1.757, -0.6322, 0.0), (1.865, -0.6322, 0.0), (1.896, -0.7351, 0.0), (2.003, -0.7351, 0.0), (1.896, -0.6322, 0.0), (2.003, -0.6322, 0.0), (2.098, -0.7351, 0.0), (2.205, -0.7351, 0.0), (2.098, -0.6322, 0.0), (2.205, -0.6322, 0.0), (2.24, -0.7351, 0.0), (2.347, -0.7351, 0.0), (2.24, -0.6322, 0.0), (2.347, -0.6322, 0.0), (2.378, -0.7351, 0.0), (2.486, -0.7351, 0.0), (2.378, -0.6322, 0.0), (2.486, -0.6322, 0.0), (3.65, -1.066, 0.0), (4.56, -1.066, 0.0), (3.65, -0.7681, 0.0), (4.56, -0.7681, 0.0), (3.671, -0.7351, 0.0), (3.778, -0.7351, 0.0), (3.671, -0.6322, 0.0), (3.778, -0.6322, 0.0), (3.813, -0.7351, 0.0), (3.92, -0.7351, 0.0), (3.813, -0.6322, 0.0), (3.92, -0.6322, 0.0), (3.951, -0.7351, 0.0), (4.059, -0.7351, 0.0), (3.951, -0.6322, 0.0), (4.059, -0.6322, 0.0), (4.154, -0.7351, 0.0), (4.261, -0.7351, 0.0), (4.154, -0.6322, 0.0), (4.261, -0.6322, 0.0), (4.296, -0.7351, 0.0), (4.403, -0.7351, 0.0), (4.296, -0.6322, 0.0), (4.403, -0.6322, 0.0), (4.434, -0.7351, 0.0), (4.541, -0.7351, 0.0), (4.434, -0.6322, 0.0), (4.541, -0.6322, 0.0), (-3.56, -1.066, 0.0), (-3.084, -1.066, 0.0), (-3.56, -0.9081, 0.0), (-3.084, -0.9081, 0.0), (-3.02, -1.066, 0.0), (-2.543, -1.066, 0.0), (-3.02, -0.9081, 0.0), (-2.543, -0.9081, 0.0), (-1.512, -1.066, 0.0), (-1.035, -1.066, 0.0), (-1.512, -0.9081, 0.0), (-1.035, -0.9081, 0.0), (-0.9709, -1.066, 0.0), (-0.4945, -1.066, 0.0), (-0.9709, -0.9081, 0.0), (-0.4945, -0.9081, 0.0), (0.5238, -1.066, 0.0), (1.0, -1.066, 0.0), (0.5238, -0.9081, 0.0), (1.0, -0.9081, 0.0), (1.064, -1.066, 0.0), (1.541, -1.066, 0.0), (1.064, -0.9081, 0.0), (1.541, -0.9081, 0.0), (-4.53, -1.636, 0.0), (-3.62, -1.636, 0.0), (-4.53, -1.338, 0.0), (-3.62, -1.338, 0.0), (-4.509, -1.305, 0.0), (-4.401, -1.305, 0.0), (-4.509, -1.202, 0.0), (-4.401, -1.202, 0.0), (-4.367, -1.305, 0.0), (-4.259, -1.305, 0.0), (-4.367, -1.202, 0.0), (-4.259, -1.202, 0.0), (-4.228, -1.305, 0.0), (-4.121, -1.305, 0.0), (-4.228, -1.202, 0.0), (-4.121, -1.202, 0.0), (-4.026, -1.305, 0.0), (-3.919, -1.305, 0.0), (-4.026, -1.202, 0.0), (-3.919, -1.202, 0.0), (-3.884, -1.305, 0.0), (-3.777, -1.305, 0.0), (-3.884, -1.202, 0.0), (-3.777, -1.202, 0.0), (-3.746, -1.305, 0.0), (-3.638, -1.305, 0.0), (-3.746, -1.202, 0.0), (-3.638, -1.202, 0.0), (-2.481, -1.636, 0.0), (-1.571, -1.636, 0.0), (-2.481, -1.338, 0.0), (-1.571, -1.338, 0.0), (-2.46, -1.305, 0.0), (-2.353, -1.305, 0.0), (-2.46, -1.202, 0.0), (-2.353, -1.202, 0.0), (-2.318, -1.305, 0.0), (-2.211, -1.305, 0.0), (-2.318, -1.202, 0.0), (-2.211, -1.202, 0.0), (-2.179, -1.305, 0.0), (-2.072, -1.305, 0.0), (-2.179, -1.202, 0.0), (-2.072, -1.202, 0.0), (-1.977, -1.305, 0.0), (-1.87, -1.305, 0.0), (-1.977, -1.202, 0.0), (-1.87, -1.202, 0.0), (-1.835, -1.305, 0.0), (-1.728, -1.305, 0.0), (-1.835, -1.202, 0.0), (-1.728, -1.202, 0.0), (-1.697, -1.305, 0.0), (-1.59, -1.305, 0.0), (-1.697, -1.202, 0.0), (-1.59, -1.202, 0.0), (0.06337, -1.305, 0.0), (0.1707, -1.305, 0.0), (0.06337, -1.202, 0.0), (0.1707, -1.202, 0.0), (0.2054, -1.305, 0.0), (0.3127, -1.305, 0.0), (0.2054, -1.202, 0.0), (0.3127, -1.202, 0.0), (0.3438, -1.305, 0.0), (0.4511, -1.305, 0.0), (0.3438, -1.202, 0.0), (0.4511, -1.202, 0.0), (1.594, -1.636, 0.0), (2.504, -1.636, 0.0), (1.594, -1.338, 0.0), (2.504, -1.338, 0.0), (1.615, -1.305, 0.0), (1.723, -1.305, 0.0), (1.615, -1.202, 0.0), (1.723, -1.202, 0.0), (1.757, -1.305, 0.0), (1.865, -1.305, 0.0), (1.757, -1.202, 0.0), (1.865, -1.202, 0.0), (1.896, -1.305, 0.0), (2.003, -1.305, 0.0), (1.896, -1.202, 0.0), (2.003, -1.202, 0.0), (2.098, -1.305, 0.0), (2.205, -1.305, 0.0), (2.098, -1.202, 0.0), (2.205, -1.202, 0.0), (2.24, -1.305, 0.0), (2.347, -1.305, 0.0), (2.24, -1.202, 0.0), (2.347, -1.202, 0.0), (2.378, -1.305, 0.0), (2.486, -1.305, 0.0), (2.378, -1.202, 0.0), (2.486, -1.202, 0.0), (3.65, -1.636, 0.0), (4.56, -1.636, 0.0), (3.65, -1.338, 0.0), (4.56, -1.338, 0.0), (3.671, -1.305, 0.0), (3.778, -1.305, 0.0), (3.671, -1.202, 0.0), (3.778, -1.202, 0.0), (3.813, -1.305, 0.0), (3.92, -1.305, 0.0), (3.813, -1.202, 0.0), (3.92, -1.202, 0.0), (3.951, -1.305, 0.0), (4.059, -1.305, 0.0), (3.951, -1.202, 0.0), (4.059, -1.202, 0.0), (4.154, -1.305, 0.0), (4.261, -1.305, 0.0), (4.154, -1.202, 0.0), (4.261, -1.202, 0.0), (4.296, -1.305, 0.0), (4.403, -1.305, 0.0), (4.296, -1.202, 0.0), (4.403, -1.202, 0.0), (4.434, -1.305, 0.0), (4.541, -1.305, 0.0), (4.434, -1.202, 0.0), (4.541, -1.202, 0.0), (-3.56, -1.636, 0.0), (-3.084, -1.636, 0.0), (-3.56, -1.478, 0.0), (-3.084, -1.478, 0.0), (-3.02, -1.636, 0.0), (-2.543, -1.636, 0.0), (-3.02, -1.478, 0.0), (-2.543, -1.478, 0.0), (-1.512, -1.636, 0.0), (-1.035, -1.636, 0.0), (-1.512, -1.478, 0.0), (-1.035, -1.478, 0.0), (-0.9709, -1.636, 0.0), (-0.4945, -1.636, 0.0), (-0.9709, -1.478, 0.0), (-0.4945, -1.478, 0.0), (0.5238, -1.636, 0.0), (1.0, -1.636, 0.0), (0.5238, -1.478, 0.0), (1.0, -1.478, 0.0), (1.064, -1.636, 0.0), (1.541, -1.636, 0.0), (1.064, -1.478, 0.0), (1.541, -1.478, 0.0), (-4.53, -2.206, 0.0), (-3.62, -2.206, 0.0), (-4.53, -1.908, 0.0), (-3.62, -1.908, 0.0), (-4.509, -1.875, 0.0), (-4.401, -1.875, 0.0), (-4.509, -1.772, 0.0), (-4.401, -1.772, 0.0), (-4.367, -1.875, 0.0), (-4.259, -1.875, 0.0), (-4.367, -1.772, 0.0), (-4.259, -1.772, 0.0), (-4.228, -1.875, 0.0), (-4.121, -1.875, 0.0), (-4.228, -1.772, 0.0), (-4.121, -1.772, 0.0), (-4.026, -1.875, 0.0), (-3.919, -1.875, 0.0), (-4.026, -1.772, 0.0), (-3.919, -1.772, 0.0), (-3.884, -1.875, 0.0), (-3.777, -1.875, 0.0), (-3.884, -1.772, 0.0), (-3.777, -1.772, 0.0), (-3.746, -1.875, 0.0), (-3.638, -1.875, 0.0), (-3.746, -1.772, 0.0), (-3.638, -1.772, 0.0), (-2.481, -2.206, 0.0), (-1.571, -2.206, 0.0), (-2.481, -1.908, 0.0), (-1.571, -1.908, 0.0), (-2.46, -1.875, 0.0), (-2.353, -1.875, 0.0), (-2.46, -1.772, 0.0), (-2.353, -1.772, 0.0), (-2.318, -1.875, 0.0), (-2.211, -1.875, 0.0), (-2.318, -1.772, 0.0), (-2.211, -1.772, 0.0), (-2.179, -1.875, 0.0), (-2.072, -1.875, 0.0), (-2.179, -1.772, 0.0), (-2.072, -1.772, 0.0), (-1.977, -1.875, 0.0), (-1.87, -1.875, 0.0), (-1.977, -1.772, 0.0), (-1.87, -1.772, 0.0), (-1.835, -1.875, 0.0), (-1.728, -1.875, 0.0), (-1.835, -1.772, 0.0), (-1.728, -1.772, 0.0), (-1.697, -1.875, 0.0), (-1.59, -1.875, 0.0), (-1.697, -1.772, 0.0), (-1.59, -1.772, 0.0), (-0.4407, -2.206, 0.0), (0.4697, -2.206, 0.0), (-0.4407, -1.908, 0.0), (0.4697, -1.908, 0.0), (-0.4192, -1.875, 0.0), (-0.3119, -1.875, 0.0), (-0.4192, -1.772, 0.0), (-0.3119, -1.772, 0.0), (-0.2772, -1.875, 0.0), (-0.1698, -1.875, 0.0), (-0.2772, -1.772, 0.0), (-0.1698, -1.772, 0.0), (-0.1388, -1.875, 0.0), (-0.03144, -1.875, 0.0), (-0.1388, -1.772, 0.0), (-0.03144, -1.772, 0.0), (0.06337, -1.875, 0.0), (0.1707, -1.875, 0.0), (0.06337, -1.772, 0.0), (0.1707, -1.772, 0.0), (0.2054, -1.875, 0.0), (0.3127, -1.875, 0.0), (0.2054, -1.772, 0.0), (0.3127, -1.772, 0.0), (0.3438, -1.875, 0.0), (0.4511, -1.875, 0.0), (0.3438, -1.772, 0.0), (0.4511, -1.772, 0.0), (1.594, -2.206, 0.0), (2.504, -2.206, 0.0), (1.594, -1.908, 0.0), (2.504, -1.908, 0.0), (1.615, -1.875, 0.0), (1.723, -1.875, 0.0), (1.615, -1.772, 0.0), (1.723, -1.772, 0.0), (1.757, -1.875, 0.0), (1.865, -1.875, 0.0), (1.757, -1.772, 0.0), (1.865, -1.772, 0.0), (1.896, -1.875, 0.0), (2.003, -1.875, 0.0), (1.896, -1.772, 0.0), (2.003, -1.772, 0.0), (2.098, -1.875, 0.0), (2.205, -1.875, 0.0), (2.098, -1.772, 0.0), (2.205, -1.772, 0.0), (2.24, -1.875, 0.0), (2.347, -1.875, 0.0), (2.24, -1.772, 0.0), (2.347, -1.772, 0.0), (2.378, -1.875, 0.0), (2.486, -1.875, 0.0), (2.378, -1.772, 0.0), (2.486, -1.772, 0.0), (3.65, -2.206, 0.0), (4.56, -2.206, 0.0), (3.65, -1.908, 0.0), (4.56, -1.908, 0.0), (3.671, -1.875, 0.0), (3.778, -1.875, 0.0), (3.671, -1.772, 0.0), (3.778, -1.772, 0.0), (3.813, -1.875, 0.0), (3.92, -1.875, 0.0), (3.813, -1.772, 0.0), (3.92, -1.772, 0.0), (3.951, -1.875, 0.0), (4.059, -1.875, 0.0), (3.951, -1.772, 0.0), (4.059, -1.772, 0.0), (4.154, -1.875, 0.0), (4.261, -1.875, 0.0), (4.154, -1.772, 0.0), (4.261, -1.772, 0.0), (4.296, -1.875, 0.0), (4.403, -1.875, 0.0), (4.296, -1.772, 0.0), (4.403, -1.772, 0.0), (4.434, -1.875, 0.0), (4.541, -1.875, 0.0), (4.434, -1.772, 0.0), (4.541, -1.772, 0.0), (-3.56, -2.206, 0.0), (-3.084, -2.206, 0.0), (-3.56, -2.048, 0.0), (-3.084, -2.048, 0.0), (-3.02, -2.206, 0.0), (-2.543, -2.206, 0.0), (-3.02, -2.048, 0.0), (-2.543, -2.048, 0.0), (-1.512, -2.206, 0.0), (-1.035, -2.206, 0.0), (-1.512, -2.048, 0.0), (-1.035, -2.048, 0.0), (-0.9709, -2.206, 0.0), (-0.4945, -2.206, 0.0), (-0.9709, -2.048, 0.0), (-0.4945, -2.048, 0.0), (0.5238, -2.206, 0.0), (1.0, -2.206, 0.0), (0.5238, -2.048, 0.0), (1.0, -2.048, 0.0), (1.064, -2.206, 0.0), (1.541, -2.206, 0.0), (1.064, -2.048, 0.0), (1.541, -2.048, 0.0), (-4.53, -2.776, 0.0), (-3.62, -2.776, 0.0), (-4.53, -2.478, 0.0), (-3.62, -2.478, 0.0), (-4.509, -2.445, 0.0), (-4.401, -2.445, 0.0), (-4.509, -2.342, 0.0), (-4.401, -2.342, 0.0), (-4.367, -2.445, 0.0), (-4.259, -2.445, 0.0), (-4.367, -2.342, 0.0), (-4.259, -2.342, 0.0), (-4.228, -2.445, 0.0), (-4.121, -2.445, 0.0), (-4.228, -2.342, 0.0), (-4.121, -2.342, 0.0), (-4.026, -2.445, 0.0), (-3.919, -2.445, 0.0), (-4.026, -2.342, 0.0), (-3.919, -2.342, 0.0), (-3.884, -2.445, 0.0), (-3.777, -2.445, 0.0), (-3.884, -2.342, 0.0), (-3.777, -2.342, 0.0), (-3.746, -2.445, 0.0), (-3.638, -2.445, 0.0), (-3.746, -2.342, 0.0), (-3.638, -2.342, 0.0), (-2.481, -2.776, 0.0), (-1.571, -2.776, 0.0), (-2.481, -2.478, 0.0), (-1.571, -2.478, 0.0), (-2.46, -2.445, 0.0), (-2.353, -2.445, 0.0), (-2.46, -2.342, 0.0), (-2.353, -2.342, 0.0), (-2.318, -2.445, 0.0), (-2.211, -2.445, 0.0), (-2.318, -2.342, 0.0), (-2.211, -2.342, 0.0), (-2.179, -2.445, 0.0), (-2.072, -2.445, 0.0), (-2.179, -2.342, 0.0), (-2.072, -2.342, 0.0), (-1.977, -2.445, 0.0), (-1.87, -2.445, 0.0), (-1.977, -2.342, 0.0), (-1.87, -2.342, 0.0), (-1.835, -2.445, 0.0), (-1.728, -2.445, 0.0), (-1.835, -2.342, 0.0), (-1.728, -2.342, 0.0), (-1.697, -2.445, 0.0), (-1.59, -2.445, 0.0), (-1.697, -2.342, 0.0), (-1.59, -2.342, 0.0), (-0.0278, -2.311, 0.0), (-0.9736, -2.311, 0.0), (-0.0278, -2.775, 0.0), (-0.9736, -2.775, 0.0), (0.03386, -2.775, 0.0), (0.4582, -2.775, 0.0), (0.03386, -2.311, 0.0), (0.4582, -2.311, 0.0), (0.4582, 2.246, 0.0), (0.03386, 2.246, 0.0), (0.4582, 1.782, 0.0), (0.03386, 1.782, 0.0), (1.594, -2.776, 0.0), (2.504, -2.776, 0.0), (1.594, -2.478, 0.0), (2.504, -2.478, 0.0), (1.615, -2.445, 0.0), (1.723, -2.445, 0.0), (1.615, -2.342, 0.0), (1.723, -2.342, 0.0), (1.757, -2.445, 0.0), (1.865, -2.445, 0.0), (1.757, -2.342, 0.0), (1.865, -2.342, 0.0), (1.896, -2.445, 0.0), (2.003, -2.445, 0.0), (1.896, -2.342, 0.0), (2.003, -2.342, 0.0), (2.098, -2.445, 0.0), (2.205, -2.445, 0.0), (2.098, -2.342, 0.0), (2.205, -2.342, 0.0), (2.24, -2.445, 0.0), (2.347, -2.445, 0.0), (2.24, -2.342, 0.0), (2.347, -2.342, 0.0), (2.378, -2.445, 0.0), (2.486, -2.445, 0.0), (2.378, -2.342, 0.0), (2.486, -2.342, 0.0), (3.65, -2.776, 0.0), (4.56, -2.776, 0.0), (3.65, -2.478, 0.0), (4.56, -2.478, 0.0), (3.671, -2.445, 0.0), (3.778, -2.445, 0.0), (3.671, -2.342, 0.0), (3.778, -2.342, 0.0), (3.813, -2.445, 0.0), (3.92, -2.445, 0.0), (3.813, -2.342, 0.0), (3.92, -2.342, 0.0), (3.951, -2.445, 0.0), (4.059, -2.445, 0.0), (3.951, -2.342, 0.0), (4.059, -2.342, 0.0), (4.154, -2.445, 0.0), (4.261, -2.445, 0.0), (4.154, -2.342, 0.0), (4.261, -2.342, 0.0), (4.296, -2.445, 0.0), (4.403, -2.445, 0.0), (4.296, -2.342, 0.0), (4.403, -2.342, 0.0), (4.434, -2.445, 0.0), (4.541, -2.445, 0.0), (4.434, -2.342, 0.0), (4.541, -2.342, 0.0), (-3.56, -2.776, 0.0), (-3.084, -2.776, 0.0), (-3.56, -2.618, 0.0), (-3.084, -2.618, 0.0), (-3.02, -2.776, 0.0), (-2.543, -2.776, 0.0), (-3.02, -2.618, 0.0), (-2.543, -2.618, 0.0), (-1.512, -2.776, 0.0), (-1.035, -2.776, 0.0), (-1.512, -2.618, 0.0), (-1.035, -2.618, 0.0), (-0.9736, 1.782, 0.0), (-0.0278, 1.782, 0.0), (-0.9736, 2.246, 0.0), (-0.0278, 2.246, 0.0), (0.5238, -2.776, 0.0), (1.0, -2.776, 0.0), (0.5238, -2.618, 0.0), (1.0, -2.618, 0.0), (1.064, -2.776, 0.0), (1.541, -2.776, 0.0), (1.064, -2.618, 0.0), (1.541, -2.618, 0.0), (-0.0278, -0.03346, 0.0), (-0.9736, -0.03346, 0.0), (-0.0278, -0.4971, 0.0), (-0.9736, -0.4971, 0.0), (0.03386, -0.4971, 0.0), (0.4582, -0.4971, 0.0), (0.03386, -0.03346, 0.0), (0.4582, -0.03346, 0.0), (-4.53, -3.346, 0.0), (-3.62, -3.346, 0.0), (-4.53, -3.048, 0.0), (-3.62, -3.048, 0.0), (-4.509, -3.015, 0.0), (-4.401, -3.015, 0.0), (-4.509, -2.912, 0.0), (-4.401, -2.912, 0.0), (-4.367, -3.015, 0.0), (-4.259, -3.015, 0.0), (-4.367, -2.912, 0.0), (-4.259, -2.912, 0.0), (-4.228, -3.015, 0.0), (-4.121, -3.015, 0.0), (-4.228, -2.912, 0.0), (-4.121, -2.912, 0.0), (-4.026, -3.015, 0.0), (-3.919, -3.015, 0.0), (-4.026, -2.912, 0.0), (-3.919, -2.912, 0.0), (-3.884, -3.015, 0.0), (-3.777, -3.015, 0.0), (-3.884, -2.912, 0.0), (-3.777, -2.912, 0.0), (-3.746, -3.015, 0.0), (-3.638, -3.015, 0.0), (-3.746, -2.912, 0.0), (-3.638, -2.912, 0.0), (-2.481, -3.346, 0.0), (-1.571, -3.346, 0.0), (-2.481, -3.048, 0.0), (-1.571, -3.048, 0.0), (-2.46, -3.015, 0.0), (-2.353, -3.015, 0.0), (-2.46, -2.912, 0.0), (-2.353, -2.912, 0.0), (-2.318, -3.015, 0.0), (-2.211, -3.015, 0.0), (-2.318, -2.912, 0.0), (-2.211, -2.912, 0.0), (-2.179, -3.015, 0.0), (-2.072, -3.015, 0.0), (-2.179, -2.912, 0.0), (-2.072, -2.912, 0.0), (-1.977, -3.015, 0.0), (-1.87, -3.015, 0.0), (-1.977, -2.912, 0.0), (-1.87, -2.912, 0.0), (-1.835, -3.015, 0.0), (-1.728, -3.015, 0.0), (-1.835, -2.912, 0.0), (-1.728, -2.912, 0.0), (-1.697, -3.015, 0.0), (-1.59, -3.015, 0.0), (-1.697, -2.912, 0.0), (-1.59, -2.912, 0.0), (-0.4407, -3.346, 0.0), (0.4697, -3.346, 0.0), (-0.4407, -3.048, 0.0), (0.4697, -3.048, 0.0), (-0.4192, -3.015, 0.0), (-0.3119, -3.015, 0.0), (-0.4192, -2.912, 0.0), (-0.3119, -2.912, 0.0), (-0.2772, -3.015, 0.0), (-0.1698, -3.015, 0.0), (-0.2772, -2.912, 0.0), (-0.1698, -2.912, 0.0), (-0.1388, -3.015, 0.0), (-0.03144, -3.015, 0.0), (-0.1388, -2.912, 0.0), (-0.03144, -2.912, 0.0), (0.06337, -3.015, 0.0), (0.1707, -3.015, 0.0), (0.06337, -2.912, 0.0), (0.1707, -2.912, 0.0), (0.2054, -3.015, 0.0), (0.3127, -3.015, 0.0), (0.2054, -2.912, 0.0), (0.3127, -2.912, 0.0), (0.3438, -3.015, 0.0), (0.4511, -3.015, 0.0), (0.3438, -2.912, 0.0), (0.4511, -2.912, 0.0), (1.594, -3.346, 0.0), (2.504, -3.346, 0.0), (1.594, -3.048, 0.0), (2.504, -3.048, 0.0), (1.615, -3.015, 0.0), (1.723, -3.015, 0.0), (1.615, -2.912, 0.0), (1.723, -2.912, 0.0), (1.757, -3.015, 0.0), (1.865, -3.015, 0.0), (1.757, -2.912, 0.0), (1.865, -2.912, 0.0), (1.896, -3.015, 0.0), (2.003, -3.015, 0.0), (1.896, -2.912, 0.0), (2.003, -2.912, 0.0), (2.098, -3.015, 0.0), (2.205, -3.015, 0.0), (2.098, -2.912, 0.0), (2.205, -2.912, 0.0), (2.24, -3.015, 0.0), (2.347, -3.015, 0.0), (2.24, -2.912, 0.0), (2.347, -2.912, 0.0), (2.378, -3.015, 0.0), (2.486, -3.015, 0.0), (2.378, -2.912, 0.0), (2.486, -2.912, 0.0), (3.65, -3.346, 0.0), (4.56, -3.346, 0.0), (3.65, -3.048, 0.0), (4.56, -3.048, 0.0), (3.671, -3.015, 0.0), (3.778, -3.015, 0.0), (3.671, -2.912, 0.0), (3.778, -2.912, 0.0), (3.813, -3.015, 0.0), (3.92, -3.015, 0.0), (3.813, -2.912, 0.0), (3.92, -2.912, 0.0), (3.951, -3.015, 0.0), (4.059, -3.015, 0.0), (3.951, -2.912, 0.0), (4.059, -2.912, 0.0), (4.154, -3.015, 0.0), (4.261, -3.015, 0.0), (4.154, -2.912, 0.0), (4.261, -2.912, 0.0), (4.296, -3.015, 0.0), (4.403, -3.015, 0.0), (4.296, -2.912, 0.0), (4.403, -2.912, 0.0), (4.434, -3.015, 0.0), (4.541, -3.015, 0.0), (4.434, -2.912, 0.0), (4.541, -2.912, 0.0), (-3.56, -3.346, 0.0), (-3.084, -3.346, 0.0), (-3.56, -3.188, 0.0), (-3.084, -3.188, 0.0), (-3.02, -3.346, 0.0), (-2.543, -3.346, 0.0), (-3.02, -3.188, 0.0), (-2.543, -3.188, 0.0), (-1.512, -3.346, 0.0), (-1.035, -3.346, 0.0), (-1.512, -3.188, 0.0), (-1.035, -3.188, 0.0), (-0.9709, -3.346, 0.0), (-0.4945, -3.346, 0.0), (-0.9709, -3.188, 0.0), (-0.4945, -3.188, 0.0), (0.5238, -3.346, 0.0), (1.0, -3.346, 0.0), (0.5238, -3.188, 0.0), (1.0, -3.188, 0.0), (1.064, -3.346, 0.0), (1.541, -3.346, 0.0), (1.064, -3.188, 0.0), (1.541, -3.188, 0.0), (-0.4425, 0.6433, 0.0), (-0.01821, 0.6433, 0.0), (-0.4425, 1.107, 0.0), (-0.01821, 1.107, 0.0), (0.9893, 1.107, 0.0), (0.04346, 1.107, 0.0), (0.9893, 0.6433, 0.0), (0.04346, 0.6433, 0.0), (-4.53, -3.916, 0.0), (-3.62, -3.916, 0.0), (-4.53, -3.618, 0.0), (-3.62, -3.618, 0.0), (-4.509, -3.585, 0.0), (-4.401, -3.585, 0.0), (-4.509, -3.482, 0.0), (-4.401, -3.482, 0.0), (-4.367, -3.585, 0.0), (-4.259, -3.585, 0.0), (-4.367, -3.482, 0.0), (-4.259, -3.482, 0.0), (-4.228, -3.585, 0.0), (-4.121, -3.585, 0.0), (-4.228, -3.482, 0.0), (-4.121, -3.482, 0.0), (-4.026, -3.585, 0.0), (-3.919, -3.585, 0.0), (-4.026, -3.482, 0.0), (-3.919, -3.482, 0.0), (-3.884, -3.585, 0.0), (-3.777, -3.585, 0.0), (-3.884, -3.482, 0.0), (-3.777, -3.482, 0.0), (-3.746, -3.585, 0.0), (-3.638, -3.585, 0.0), (-3.746, -3.482, 0.0), (-3.638, -3.482, 0.0), (-2.481, -3.916, 0.0), (-1.571, -3.916, 0.0), (-2.481, -3.618, 0.0), (-1.571, -3.618, 0.0), (-2.46, -3.585, 0.0), (-2.353, -3.585, 0.0), (-2.46, -3.482, 0.0), (-2.353, -3.482, 0.0), (-2.318, -3.585, 0.0), (-2.211, -3.585, 0.0), (-2.318, -3.482, 0.0), (-2.211, -3.482, 0.0), (-2.179, -3.585, 0.0), (-2.072, -3.585, 0.0), (-2.179, -3.482, 0.0), (-2.072, -3.482, 0.0), (-1.977, -3.585, 0.0), (-1.87, -3.585, 0.0), (-1.977, -3.482, 0.0), (-1.87, -3.482, 0.0), (-1.835, -3.585, 0.0), (-1.728, -3.585, 0.0), (-1.835, -3.482, 0.0), (-1.728, -3.482, 0.0), (-1.697, -3.585, 0.0), (-1.59, -3.585, 0.0), (-1.697, -3.482, 0.0), (-1.59, -3.482, 0.0), (-0.4407, -3.916, 0.0), (0.4697, -3.916, 0.0), (-0.4407, -3.618, 0.0), (0.4697, -3.618, 0.0), (-0.4192, -3.585, 0.0), (-0.3119, -3.585, 0.0), (-0.4192, -3.482, 0.0), (-0.3119, -3.482, 0.0), (-0.2772, -3.585, 0.0), (-0.1698, -3.585, 0.0), (-0.2772, -3.482, 0.0), (-0.1698, -3.482, 0.0), (-0.1388, -3.585, 0.0), (-0.03144, -3.585, 0.0), (-0.1388, -3.482, 0.0), (-0.03144, -3.482, 0.0), (0.06337, -3.585, 0.0), (0.1707, -3.585, 0.0), (0.06337, -3.482, 0.0), (0.1707, -3.482, 0.0), (0.2054, -3.585, 0.0), (0.3127, -3.585, 0.0), (0.2054, -3.482, 0.0), (0.3127, -3.482, 0.0), (0.3438, -3.585, 0.0), (0.4511, -3.585, 0.0), (0.3438, -3.482, 0.0), (0.4511, -3.482, 0.0), (1.594, -3.916, 0.0), (2.504, -3.916, 0.0), (1.594, -3.618, 0.0), (2.504, -3.618, 0.0), (1.615, -3.585, 0.0), (1.723, -3.585, 0.0), (1.615, -3.482, 0.0), (1.723, -3.482, 0.0), (1.757, -3.585, 0.0), (1.865, -3.585, 0.0), (1.757, -3.482, 0.0), (1.865, -3.482, 0.0), (1.896, -3.585, 0.0), (2.003, -3.585, 0.0), (1.896, -3.482, 0.0), (2.003, -3.482, 0.0), (2.098, -3.585, 0.0), (2.205, -3.585, 0.0), (2.098, -3.482, 0.0), (2.205, -3.482, 0.0), (2.24, -3.585, 0.0), (2.347, -3.585, 0.0), (2.24, -3.482, 0.0), (2.347, -3.482, 0.0), (2.378, -3.585, 0.0), (2.486, -3.585, 0.0), (2.378, -3.482, 0.0), (2.486, -3.482, 0.0), (3.65, -3.916, 0.0), (4.56, -3.916, 0.0), (3.65, -3.618, 0.0), (4.56, -3.618, 0.0), (3.671, -3.585, 0.0), (3.778, -3.585, 0.0), (3.671, -3.482, 0.0), (3.778, -3.482, 0.0), (3.813, -3.585, 0.0), (3.92, -3.585, 0.0), (3.813, -3.482, 0.0), (3.92, -3.482, 0.0), (3.951, -3.585, 0.0), (4.059, -3.585, 0.0), (3.951, -3.482, 0.0), (4.059, -3.482, 0.0), (4.154, -3.585, 0.0), (4.261, -3.585, 0.0), (4.154, -3.482, 0.0), (4.261, -3.482, 0.0), (4.296, -3.585, 0.0), (4.403, -3.585, 0.0), (4.296, -3.482, 0.0), (4.403, -3.482, 0.0), (4.434, -3.585, 0.0), (4.541, -3.585, 0.0), (4.434, -3.482, 0.0), (4.541, -3.482, 0.0), (-3.56, -3.916, 0.0), (-3.084, -3.916, 0.0), (-3.56, -3.758, 0.0), (-3.084, -3.758, 0.0), (-3.02, -3.916, 0.0), (-2.543, -3.916, 0.0), (-3.02, -3.758, 0.0), (-2.543, -3.758, 0.0), (-1.512, -3.916, 0.0), (-1.035, -3.916, 0.0), (-1.512, -3.758, 0.0), (-1.035, -3.758, 0.0), (-0.9709, -3.916, 0.0), (-0.4945, -3.916, 0.0), (-0.9709, -3.758, 0.0), (-0.4945, -3.758, 0.0), (0.5238, -3.916, 0.0), (1.0, -3.916, 0.0), (0.5238, -3.758, 0.0), (1.0, -3.758, 0.0), (1.064, -3.916, 0.0), (1.541, -3.916, 0.0), (1.064, -3.758, 0.0), (1.541, -3.758, 0.0), (0.04346, 2.924, 0.0), (0.9893, 2.924, 0.0), (0.04346, 3.388, 0.0), (0.9893, 3.388, 0.0), (-0.01821, 3.388, 0.0), (-0.4425, 3.388, 0.0), (-0.01821, 2.924, 0.0), (-0.4425, 2.924, 0.0), (0.0264, -1.636, 0.0), (0.4743, -1.636, 0.0), (0.0264, -1.338, 0.0), (0.4743, -1.338, 0.0), (-0.4441, -1.636, 0.0), (-0.02499, -1.636, 0.0), (-0.4441, -1.142, 0.0), (-0.02499, -1.142, 0.0), (-3.299, 3.818, 0.0), (-3.127, 3.818, 0.0), (-3.299, 3.911, 0.0), (-3.127, 3.911, 0.0), (-3.299, 2.698, 0.0), (-3.127, 2.698, 0.0), (-3.299, 2.79, 0.0), (-3.127, 2.79, 0.0), (-1.27, 0.9994, 0.0), (-1.098, 0.9994, 0.0), (-1.27, 1.092, 0.0), (-1.098, 1.092, 0.0), (-3.293, -0.127, 0.0), (-3.121, -0.127, 0.0), (-3.293, -0.03454, 0.0), (-3.121, -0.03454, 0.0), (-2.757, -0.6813, 0.0), (-2.607, -0.6813, 0.0), (-2.757, -0.5889, 0.0), (-2.607, -0.5889, 0.0), (-2.993, -1.825, 0.0), (-2.842, -1.825, 0.0), (-2.993, -1.733, 0.0), (-2.842, -1.733, 0.0), (-0.9348, -1.825, 0.0), (-0.7843, -1.825, 0.0), (-0.9348, -1.733, 0.0), (-0.7843, -1.733, 0.0), (-0.961, -3.127, 0.0), (-0.7581, -3.127, 0.0), (-0.961, -3.002, 0.0), (-0.7581, -3.002, 0.0), (0.8069, -3.573, 0.0), (0.9652, -3.573, 0.0), (0.8069, -3.476, 0.0), (0.9652, -3.476, 0.0), (1.104, -0.1256, 0.0), (1.262, -0.1256, 0.0), (1.104, -0.02838, 0.0), (1.262, -0.02838, 0.0), (-0.969, 1.526, 0.0), (-0.763, 1.526, 0.0), (-0.969, 1.652, 0.0), (-0.763, 1.652, 0.0), (0.5347, 1.565, 0.0), (0.6917, 1.565, 0.0), (0.5347, 1.662, 0.0), (0.6917, 1.662, 0.0), (1.09, 2.71, 0.0), (1.247, 2.71, 0.0), (1.09, 2.807, 0.0), (1.247, 2.807, 0.0), (-0.6939, 2.715, 0.0), (-0.5368, 2.715, 0.0), (-0.6939, 2.812, 0.0), (-0.5368, 2.812, 0.0), (-1.291, 2.645, 0.0), (-1.08, 2.645, 0.0), (-1.291, 2.774, 0.0), (-1.08, 2.774, 0.0), (-2.995, 2.7, 0.0), (-2.832, 2.7, 0.0), (-2.995, 2.801, 0.0), (-2.832, 2.801, 0.0), (-1.464, 3.826, 0.0), (-1.3, 3.826, 0.0), (-1.464, 3.927, 0.0), (-1.3, 3.927, 0.0), (-0.9812, 3.844, 0.0), (-0.849, 3.844, 0.0), (-0.9812, 3.925, 0.0), (-0.849, 3.925, 0.0), (-1.493, 3.283, 0.0), (-1.361, 3.283, 0.0), (-1.493, 3.364, 0.0), (-1.361, 3.364, 0.0), (2.564, 3.494, 0.0), (3.041, 3.494, 0.0), (2.564, 3.652, 0.0), (3.041, 3.652, 0.0), (3.105, 3.494, 0.0), (3.581, 3.494, 0.0), (3.105, 3.652, 0.0), (3.581, 3.652, 0.0), (2.564, 2.924, 0.0), (3.041, 2.924, 0.0), (2.564, 3.082, 0.0), (3.041, 3.082, 0.0), (3.105, 2.924, 0.0), (3.581, 2.924, 0.0), (3.105, 3.082, 0.0), (3.581, 3.082, 0.0), (2.564, 2.354, 0.0), (3.041, 2.354, 0.0), (2.564, 2.512, 0.0), (3.041, 2.512, 0.0), (3.105, 2.354, 0.0), (3.581, 2.354, 0.0), (3.105, 2.512, 0.0), (3.581, 2.512, 0.0), (2.564, 1.784, 0.0), (3.041, 1.784, 0.0), (2.564, 1.942, 0.0), (3.041, 1.942, 0.0), (3.105, 1.784, 0.0), (3.581, 1.784, 0.0), (3.105, 1.942, 0.0), (3.581, 1.942, 0.0), (2.564, 1.214, 0.0), (3.041, 1.214, 0.0), (2.564, 1.372, 0.0), (3.041, 1.372, 0.0), (3.105, 1.214, 0.0), (3.581, 1.214, 0.0), (3.105, 1.372, 0.0), (3.581, 1.372, 0.0), (2.564, 0.6441, 0.0), (3.041, 0.6441, 0.0), (2.564, 0.8019, 0.0), (3.041, 0.8019, 0.0), (3.105, 0.6441, 0.0), (3.581, 0.6441, 0.0), (3.105, 0.8019, 0.0), (3.581, 0.8019, 0.0), (2.564, 0.0741, 0.0), (3.041, 0.0741, 0.0), (2.564, 0.2319, 0.0), (3.041, 0.2319, 0.0), (3.105, 0.0741, 0.0), (3.581, 0.0741, 0.0), (3.105, 0.2319, 0.0), (3.581, 0.2319, 0.0), (2.564, -0.4959, 0.0), (3.041, -0.4959, 0.0), (2.564, -0.3381, 0.0), (3.041, -0.3381, 0.0), (3.105, -0.4959, 0.0), (3.581, -0.4959, 0.0), (3.105, -0.3381, 0.0), (3.581, -0.3381, 0.0), (2.564, -1.066, 0.0), (3.041, -1.066, 0.0), (2.564, -0.9081, 0.0), (3.041, -0.9081, 0.0), (3.105, -1.066, 0.0), (3.581, -1.066, 0.0), (3.105, -0.9081, 0.0), (3.581, -0.9081, 0.0), (2.564, -1.636, 0.0), (3.041, -1.636, 0.0), (2.564, -1.478, 0.0), (3.041, -1.478, 0.0), (3.105, -1.636, 0.0), (3.581, -1.636, 0.0), (3.105, -1.478, 0.0), (3.581, -1.478, 0.0), (2.564, -2.206, 0.0), (3.041, -2.206, 0.0), (2.564, -2.048, 0.0), (3.041, -2.048, 0.0), (3.105, -2.206, 0.0), (3.581, -2.206, 0.0), (3.105, -2.048, 0.0), (3.581, -2.048, 0.0), (2.564, -2.776, 0.0), (3.041, -2.776, 0.0), (2.564, -2.618, 0.0), (3.041, -2.618, 0.0), (3.105, -2.776, 0.0), (3.581, -2.776, 0.0), (3.105, -2.618, 0.0), (3.581, -2.618, 0.0), (2.564, -3.346, 0.0), (3.041, -3.346, 0.0), (2.564, -3.188, 0.0), (3.041, -3.188, 0.0), (3.105, -3.346, 0.0), (3.581, -3.346, 0.0), (3.105, -3.188, 0.0), (3.581, -3.188, 0.0), (2.564, -3.916, 0.0), (3.041, -3.916, 0.0), (2.564, -3.758, 0.0), (3.041, -3.758, 0.0), (3.105, -3.916, 0.0), (3.581, -3.916, 0.0), (3.105, -3.758, 0.0), (3.581, -3.758, 0.0), (-1.263, 2.147, -1.464e-08), (-1.106, 2.147, -1.464e-08), (-1.263, 2.243, -1.464e-08), (-1.106, 2.243, -1.464e-08), (-1.444, 0.4416, -1.464e-08), (-1.287, 0.4416, -1.464e-08), (-1.444, 0.5381, -1.464e-08), (-1.287, 0.5381, -1.464e-08), (-1.238, -0.1284, -1.464e-08), (-1.081, -0.1284, -1.464e-08), (-1.238, -0.03187, -1.464e-08), (-1.081, -0.03187, -1.464e-08), (3.443, 1.016, -2.575e-07), (3.589, 1.016, -2.575e-07), (3.443, 1.105, -2.575e-07), (3.589, 1.105, -2.575e-07), (2.854, 0.4583, -2.575e-07), (3.0, 0.4583, -2.575e-07), (2.854, 0.5479, -2.575e-07), (3.0, 0.5479, -2.575e-07), (3.166, 0.4498, -2.575e-07), (3.337, 0.4498, -2.575e-07), (3.166, 0.5393, -2.575e-07), (3.337, 0.5393, -2.575e-07), (2.862, -0.6875, -2.457e-07), (3.033, -0.6875, -2.457e-07), (2.862, -0.598, -2.457e-07), (3.033, -0.598, -2.457e-07), (3.43, -0.6958, -2.677e-07), (3.601, -0.6958, -2.677e-07), (3.43, -0.5897, -2.677e-07), (3.601, -0.5897, -2.677e-07), (3.172, -1.85, -2.747e-07), (3.343, -1.85, -2.747e-07), (3.172, -1.744, -2.747e-07), (3.343, -1.744, -2.747e-07), (3.153, -2.99, -2.747e-07), (3.324, -2.99, -2.747e-07), (3.153, -2.884, -2.747e-07), (3.324, -2.884, -2.747e-07), (2.892, -2.979, -2.747e-07), (3.027, -2.979, -2.747e-07), (2.892, -2.895, -2.747e-07), (3.027, -2.895, -2.747e-07), (2.775, 1.991, 4.592e-08), (2.968, 1.991, 4.592e-08), (2.775, 2.109, 4.592e-08), (2.968, 2.109, 4.592e-08), (2.787, 2.663, 4.592e-08), (2.979, 2.663, 4.592e-08), (2.787, 2.803, 4.592e-08), (2.979, 2.803, 4.592e-08), (-3.018, 3.676, -5.858e-10), (-2.917, 3.676, -5.858e-10), (-3.018, 3.933, -5.858e-10), (-2.917, 3.933, -5.858e-10), (-2.892, 3.676, -5.858e-10), (-2.791, 3.676, -5.858e-10), (-2.892, 3.933, -5.858e-10), (-2.791, 3.933, -5.858e-10), (-2.766, 3.676, -5.858e-10), (-2.665, 3.676, -5.858e-10), (-2.766, 3.933, -5.858e-10), (-2.665, 3.933, -5.858e-10), (-2.643, 3.676, -5.858e-10), (-2.542, 3.676, -5.858e-10), (-2.643, 3.933, -5.858e-10), (-2.542, 3.933, -5.858e-10)], [], [(0, 1, 3, 2), (4, 5, 7, 6), (8, 9, 11, 10), (12, 13, 15, 14), (16, 17, 19, 18), (20, 21, 23, 22), (24, 25, 27, 26), (28, 29, 31, 30), (32, 33, 35, 34), (36, 37, 39, 38), (40, 41, 43, 42), (44, 45, 47, 46), (48, 49, 51, 50), (52, 53, 55, 54), (56, 57, 59, 58), (60, 61, 63, 62), (64, 65, 67, 66), (68, 69, 71, 70), (72, 73, 75, 74), (76, 77, 79, 78), (80, 81, 83, 82), (84, 85, 87, 86), (88, 89, 91, 90), (92, 93, 95, 94), (96, 97, 99, 98), (100, 101, 103, 102), (104, 105, 107, 106), (108, 109, 111, 110), (112, 113, 115, 114), (116, 117, 119, 118), (120, 121, 123, 122), (124, 125, 127, 126), (128, 129, 131, 130), (132, 133, 135, 134), (136, 137, 139, 138), (140, 141, 143, 142), (144, 145, 147, 146), (148, 149, 151, 150), (152, 153, 155, 154), (156, 157, 159, 158), (160, 161, 163, 162), (164, 165, 167, 166), (168, 169, 171, 170), (172, 173, 175, 174), (176, 177, 179, 178), (180, 181, 183, 182), (184, 185, 187, 186), (188, 189, 191, 190), (192, 193, 195, 194), (196, 197, 199, 198), (200, 201, 203, 202), (204, 205, 207, 206), (208, 209, 211, 210), (212, 213, 215, 214), (216, 217, 219, 218), (220, 221, 223, 222), (224, 225, 227, 226), (228, 229, 231, 230), (232, 233, 235, 234), (236, 237, 239, 238), (240, 241, 243, 242), (244, 245, 247, 246), (248, 249, 251, 250), (252, 253, 255, 254), (256, 257, 259, 258), (260, 261, 263, 262), (264, 265, 267, 266), (268, 269, 271, 270), (272, 273, 275, 274), (276, 277, 279, 278), (280, 281, 283, 282), (284, 285, 287, 286), (288, 289, 291, 290), (292, 293, 295, 294), (296, 297, 299, 298), (300, 301, 303, 302), (304, 305, 307, 306), (308, 309, 311, 310), (312, 313, 315, 314), (316, 317, 319, 318), (320, 321, 323, 322), (324, 325, 327, 326), (328, 329, 331, 330), (332, 333, 335, 334), (336, 337, 339, 338), (340, 341, 343, 342), (344, 345, 347, 346), (348, 349, 351, 350), (352, 353, 355, 354), (356, 357, 359, 358), (360, 361, 363, 362), (364, 365, 367, 366), (368, 369, 371, 370), (372, 373, 375, 374), (376, 377, 379, 378), (380, 381, 383, 382), (384, 385, 387, 386), (388, 389, 391, 390), (392, 393, 395, 394), (396, 397, 399, 398), (400, 401, 403, 402), (404, 405, 407, 406), (408, 409, 411, 410), (412, 413, 415, 414), (416, 417, 419, 418), (420, 421, 423, 422), (424, 425, 427, 426), (428, 429, 431, 430), (432, 433, 435, 434), (436, 437, 439, 438), (440, 441, 443, 442), (444, 445, 447, 446), (448, 449, 451, 450), (452, 453, 455, 454), (456, 457, 459, 458), (460, 461, 463, 462), (464, 465, 467, 466), (468, 469, 471, 470), (472, 473, 475, 474), (476, 477, 479, 478), (480, 481, 483, 482), (484, 485, 487, 486), (488, 489, 491, 490), (492, 493, 495, 494), (496, 497, 499, 498), (500, 501, 503, 502), (504, 505, 507, 506), (508, 509, 511, 510), (512, 513, 515, 514), (516, 517, 519, 518), (520, 521, 523, 522), (524, 525, 527, 526), (528, 529, 531, 530), (532, 533, 535, 534), (536, 537, 539, 538), (540, 541, 543, 542), (544, 545, 547, 546), (548, 549, 551, 550), (552, 553, 555, 554), (556, 557, 559, 558), (560, 561, 563, 562), (564, 565, 567, 566), (568, 569, 571, 570), (572, 573, 575, 574), (576, 577, 579, 578), (580, 581, 583, 582), (584, 585, 587, 586), (588, 589, 591, 590), (592, 593, 595, 594), (596, 597, 599, 598), (600, 601, 603, 602), (604, 605, 607, 606), (608, 609, 611, 610), (612, 613, 615, 614), (616, 617, 619, 618), (620, 621, 623, 622), (624, 625, 627, 626), (628, 629, 631, 630), (632, 633, 635, 634), (636, 637, 639, 638), (640, 641, 643, 642), (644, 645, 647, 646), (648, 649, 651, 650), (652, 653, 655, 654), (656, 657, 659, 658), (660, 661, 663, 662), (664, 665, 667, 666), (668, 669, 671, 670), (672, 673, 675, 674), (676, 677, 679, 678), (680, 681, 683, 682), (684, 685, 687, 686), (688, 689, 691, 690), (692, 693, 695, 694), (696, 697, 699, 698), (700, 701, 703, 702), (704, 705, 707, 706), (708, 709, 711, 710), (712, 713, 715, 714), (716, 717, 719, 718), (720, 721, 723, 722), (724, 725, 727, 726), (728, 729, 731, 730), (732, 733, 735, 734), (736, 737, 739, 738), (740, 741, 743, 742), (744, 745, 747, 746), (748, 749, 751, 750), (752, 753, 755, 754), (756, 757, 759, 758), (760, 761, 763, 762), (764, 765, 767, 766), (768, 769, 771, 770), (772, 773, 775, 774), (776, 777, 779, 778), (780, 781, 783, 782), (784, 785, 787, 786), (788, 789, 791, 790), (792, 793, 795, 794), (796, 797, 799, 798), (800, 801, 803, 802), (804, 805, 807, 806), (808, 809, 811, 810), (812, 813, 815, 814), (816, 817, 819, 818), (820, 821, 823, 822), (824, 825, 827, 826), (828, 829, 831, 830), (832, 833, 835, 834), (836, 837, 839, 838), (840, 841, 843, 842), (844, 845, 847, 846), (848, 849, 851, 850), (852, 853, 855, 854), (856, 857, 859, 858), (860, 861, 863, 862), (864, 865, 867, 866), (868, 869, 871, 870), (872, 873, 875, 874), (876, 877, 879, 878), (880, 881, 883, 882), (884, 885, 887, 886), (888, 889, 891, 890), (892, 893, 895, 894), (896, 897, 899, 898), (900, 901, 903, 902), (904, 905, 907, 906), (908, 909, 911, 910), (912, 913, 915, 914), (916, 917, 919, 918), (920, 921, 923, 922), (924, 925, 927, 926), (928, 929, 931, 930), (932, 933, 935, 934), (936, 937, 939, 938), (940, 941, 943, 942), (944, 945, 947, 946), (948, 949, 951, 950), (952, 953, 955, 954), (956, 957, 959, 958), (960, 961, 963, 962), (964, 965, 967, 966), (968, 969, 971, 970), (972, 973, 975, 974), (976, 977, 979, 978), (980, 981, 983, 982), (984, 985, 987, 986), (988, 989, 991, 990), (992, 993, 995, 994), (996, 997, 999, 998), (1000, 1001, 1003, 1002), (1004, 1005, 1007, 1006), (1008, 1009, 1011, 1010), (1012, 1013, 1015, 1014), (1016, 1017, 1019, 1018), (1020, 1021, 1023, 1022), (1024, 1025, 1027, 1026), (1028, 1029, 1031, 1030), (1032, 1033, 1035, 1034), (1036, 1037, 1039, 1038), (1040, 1041, 1043, 1042), (1044, 1045, 1047, 1046), (1048, 1049, 1051, 1050), (1052, 1053, 1055, 1054), (1056, 1057, 1059, 1058), (1060, 1061, 1063, 1062), (1064, 1065, 1067, 1066), (1068, 1069, 1071, 1070), (1072, 1073, 1075, 1074), (1076, 1077, 1079, 1078), (1080, 1081, 1083, 1082), (1084, 1085, 1087, 1086), (1088, 1089, 1091, 1090), (1092, 1093, 1095, 1094), (1096, 1097, 1099, 1098), (1100, 1101, 1103, 1102), (1104, 1105, 1107, 1106), (1108, 1109, 1111, 1110), (1112, 1113, 1115, 1114), (1116, 1117, 1119, 1118), (1120, 1121, 1123, 1122), (1124, 1125, 1127, 1126), (1128, 1129, 1131, 1130), (1132, 1133, 1135, 1134), (1136, 1137, 1139, 1138), (1140, 1141, 1143, 1142), (1144, 1145, 1147, 1146), (1148, 1149, 1151, 1150), (1152, 1153, 1155, 1154), (1156, 1157, 1159, 1158), (1160, 1161, 1163, 1162), (1164, 1165, 1167, 1166), (1168, 1169, 1171, 1170), (1172, 1173, 1175, 1174), (1176, 1177, 1179, 1178), (1180, 1181, 1183, 1182), (1184, 1185, 1187, 1186), (1188, 1189, 1191, 1190), (1192, 1193, 1195, 1194), (1196, 1197, 1199, 1198), (1200, 1201, 1203, 1202), (1204, 1205, 1207, 1206), (1208, 1209, 1211, 1210), (1212, 1213, 1215, 1214), (1216, 1217, 1219, 1218), (1220, 1221, 1223, 1222), (1224, 1225, 1227, 1226), (1228, 1229, 1231, 1230), (1232, 1233, 1235, 1234), (1236, 1237, 1239, 1238), (1240, 1241, 1243, 1242), (1244, 1245, 1247, 1246), (1248, 1249, 1251, 1250), (1252, 1253, 1255, 1254), (1256, 1257, 1259, 1258), (1260, 1261, 1263, 1262), (1264, 1265, 1267, 1266), (1268, 1269, 1271, 1270), (1272, 1273, 1275, 1274), (1276, 1277, 1279, 1278), (1280, 1281, 1283, 1282), (1284, 1285, 1287, 1286), (1288, 1289, 1291, 1290), (1292, 1293, 1295, 1294), (1296, 1297, 1299, 1298), (1300, 1301, 1303, 1302), (1304, 1305, 1307, 1306), (1308, 1309, 1311, 1310), (1312, 1313, 1315, 1314), (1316, 1317, 1319, 1318), (1320, 1321, 1323, 1322), (1324, 1325, 1327, 1326), (1328, 1329, 1331, 1330), (1332, 1333, 1335, 1334), (1336, 1337, 1339, 1338), (1340, 1341, 1343, 1342), (1344, 1345, 1347, 1346), (1348, 1349, 1351, 1350), (1352, 1353, 1355, 1354), (1356, 1357, 1359, 1358), (1360, 1361, 1363, 1362), (1364, 1365, 1367, 1366), (1368, 1369, 1371, 1370), (1372, 1373, 1375, 1374), (1376, 1377, 1379, 1378), (1380, 1381, 1383, 1382), (1384, 1385, 1387, 1386), (1388, 1389, 1391, 1390), (1392, 1393, 1395, 1394), (1396, 1397, 1399, 1398), (1400, 1401, 1403, 1402), (1404, 1405, 1407, 1406), (1408, 1409, 1411, 1410), (1412, 1413, 1415, 1414), (1416, 1417, 1419, 1418), (1420, 1421, 1423, 1422), (1424, 1425, 1427, 1426), (1428, 1429, 1431, 1430), (1432, 1433, 1435, 1434), (1436, 1437, 1439, 1438), (1440, 1441, 1443, 1442), (1444, 1445, 1447, 1446), (1448, 1449, 1451, 1450), (1452, 1453, 1455, 1454), (1456, 1457, 1459, 1458), (1460, 1461, 1463, 1462), (1464, 1465, 1467, 1466), (1468, 1469, 1471, 1470), (1472, 1473, 1475, 1474), (1476, 1477, 1479, 1478), (1480, 1481, 1483, 1482), (1484, 1485, 1487, 1486), (1488, 1489, 1491, 1490), (1492, 1493, 1495, 1494), (1496, 1497, 1499, 1498), (1500, 1501, 1503, 1502), (1504, 1505, 1507, 1506), (1508, 1509, 1511, 1510), (1512, 1513, 1515, 1514), (1516, 1517, 1519, 1518), (1520, 1521, 1523, 1522), (1524, 1525, 1527, 1526), (1528, 1529, 1531, 1530), (1532, 1533, 1535, 1534), (1536, 1537, 1539, 1538), (1540, 1541, 1543, 1542), (1544, 1545, 1547, 1546), (1548, 1549, 1551, 1550), (1552, 1553, 1555, 1554), (1556, 1557, 1559, 1558), (1560, 1561, 1563, 1562), (1564, 1565, 1567, 1566), (1568, 1569, 1571, 1570), (1572, 1573, 1575, 1574), (1576, 1577, 1579, 1578), (1580, 1581, 1583, 1582), (1584, 1585, 1587, 1586), (1588, 1589, 1591, 1590), (1592, 1593, 1595, 1594), (1596, 1597, 1599, 1598), (1600, 1601, 1603, 1602), (1604, 1605, 1607, 1606), (1608, 1609, 1611, 1610), (1612, 1613, 1615, 1614), (1616, 1617, 1619, 1618), (1620, 1621, 1623, 1622), (1624, 1625, 1627, 1626), (1628, 1629, 1631, 1630), (1632, 1633, 1635, 1634), (1636, 1637, 1639, 1638), (1640, 1641, 1643, 1642), (1644, 1645, 1647, 1646), (1648, 1649, 1651, 1650), (1652, 1653, 1655, 1654), (1656, 1657, 1659, 1658), (1660, 1661, 1663, 1662), (1664, 1665, 1667, 1666), (1668, 1669, 1671, 1670), (1672, 1673, 1675, 1674), (1676, 1677, 1679, 1678), (1680, 1681, 1683, 1682), (1684, 1685, 1687, 1686), (1688, 1689, 1691, 1690), (1692, 1693, 1695, 1694), (1696, 1697, 1699, 1698), (1700, 1701, 1703, 1702), (1704, 1705, 1707, 1706), (1708, 1709, 1711, 1710), (1712, 1713, 1715, 1714), (1716, 1717, 1719, 1718), (1723, 1722, 1720, 1721), (1724, 1725, 1727, 1726), (1728, 1729, 1731, 1730), (1732, 1733, 1735, 1734), (1736, 1737, 1739, 1738), (1740, 1741, 1743, 1742), (1744, 1745, 1747, 1746), (1748, 1749, 1751, 1750), (1752, 1753, 1755, 1754), (1756, 1757, 1759, 1758), (1760, 1761, 1763, 1762), (1764, 1765, 1767, 1766), (1768, 1769, 1771, 1770), (1772, 1773, 1775, 1774), (1776, 1777, 1779, 1778), (1780, 1781, 1783, 1782), (1784, 1785, 1787, 1786), (1788, 1789, 1791, 1790), (1792, 1793, 1795, 1794), (1799, 1798, 1796, 1797), (1800, 1801, 1803, 1802), (1804, 1805, 1807, 1806), (1808, 1809, 1811, 1810), (1815, 1814, 1812, 1813), (1816, 1817, 1819, 1818), (1820, 1821, 1823, 1822), (1824, 1825, 1827, 1826), (1828, 1829, 1831, 1830), (1832, 1833, 1835, 1834), (1836, 1837, 1839, 1838), (1840, 1841, 1843, 1842), (1844, 1845, 1847, 1846), (1848, 1849, 1851, 1850), (1852, 1853, 1855, 1854), (1856, 1857, 1859, 1858), (1860, 1861, 1863, 1862), (1864, 1865, 1867, 1866), (1868, 1869, 1871, 1870), (1872, 1873, 1875, 1874), (1876, 1877, 1879, 1878), (1880, 1881, 1883, 1882), (1884, 1885, 1887, 1886), (1888, 1889, 1891, 1890), (1892, 1893, 1895, 1894), (1896, 1897, 1899, 1898), (1900, 1901, 1903, 1902), (1904, 1905, 1907, 1906), (1908, 1909, 1911, 1910), (1912, 1913, 1915, 1914), (1916, 1917, 1919, 1918), (1920, 1921, 1923, 1922), (1924, 1925, 1927, 1926), (1928, 1929, 1931, 1930), (1932, 1933, 1935, 1934), (1936, 1937, 1939, 1938), (1940, 1941, 1943, 1942), (1944, 1945, 1947, 1946), (1948, 1949, 1951, 1950), (1952, 1953, 1955, 1954), (1956, 1957, 1959, 1958), (1960, 1961, 1963, 1962), (1964, 1965, 1967, 1966), (1968, 1969, 1971, 1970), (1972, 1973, 1975, 1974), (1976, 1977, 1979, 1978), (1980, 1981, 1983, 1982), (1987, 1986, 1984, 1985), (1988, 1989, 1991, 1990), (1992, 1993, 1995, 1994), (1996, 1997, 1999, 1998), (2000, 2001, 2003, 2002), (2004, 2005, 2007, 2006), (2008, 2009, 2011, 2010), (2012, 2013, 2015, 2014), (2016, 2017, 2019, 2018), (2020, 2021, 2023, 2022), (2024, 2025, 2027, 2026), (2028, 2029, 2031, 2030), (2032, 2033, 2035, 2034), (2036, 2037, 2039, 2038), (2040, 2041, 2043, 2042), (2044, 2045, 2047, 2046), (2048, 2049, 2051, 2050), (2052, 2053, 2055, 2054), (2056, 2057, 2059, 2058), (2060, 2061, 2063, 2062), (2064, 2065, 2067, 2066), (2068, 2069, 2071, 2070), (2072, 2073, 2075, 2074), (2076, 2077, 2079, 2078), (2080, 2081, 2083, 2082), (2084, 2085, 2087, 2086), (2088, 2089, 2091, 2090), (2092, 2093, 2095, 2094), (2096, 2097, 2099, 2098), (2100, 2101, 2103, 2102), (2104, 2105, 2107, 2106), (2108, 2109, 2111, 2110), (2112, 2113, 2115, 2114), (2116, 2117, 2119, 2118), (2120, 2121, 2123, 2122), (2124, 2125, 2127, 2126), (2128, 2129, 2131, 2130), (2132, 2133, 2135, 2134), (2136, 2137, 2139, 2138), (2140, 2141, 2143, 2142), (2144, 2145, 2147, 2146), (2148, 2149, 2151, 2150), (2152, 2153, 2155, 2154), (2159, 2158, 2156, 2157), (2160, 2161, 2163, 2162), (2164, 2165, 2167, 2166), (2168, 2169, 2171, 2170), (2172, 2173, 2175, 2174), (2176, 2177, 2179, 2178), (2180, 2181, 2183, 2182), (2184, 2185, 2187, 2186), (2188, 2189, 2191, 2190), (2192, 2193, 2195, 2194), (2196, 2197, 2199, 2198), (2200, 2201, 2203, 2202), (2204, 2205, 2207, 2206), (2208, 2209, 2211, 2210), (2212, 2213, 2215, 2214), (2216, 2217, 2219, 2218), (2220, 2221, 2223, 2222), (2224, 2225, 2227, 2226), (2228, 2229, 2231, 2230), (2232, 2233, 2235, 2234), (2236, 2237, 2239, 2238), (2240, 2241, 2243, 2242), (2244, 2245, 2247, 2246), (2248, 2249, 2251, 2250), (2252, 2253, 2255, 2254), (2256, 2257, 2259, 2258), (2260, 2261, 2263, 2262), (2264, 2265, 2267, 2266), (2268, 2269, 2271, 2270), (2272, 2273, 2275, 2274), (2276, 2277, 2279, 2278), (2280, 2281, 2283, 2282), (2284, 2285, 2287, 2286), (2288, 2289, 2291, 2290), (2292, 2293, 2295, 2294), (2296, 2297, 2299, 2298), (2300, 2301, 2303, 2302), (2304, 2305, 2307, 2306), (2308, 2309, 2311, 2310), (2312, 2313, 2315, 2314), (2316, 2317, 2319, 2318), (2320, 2321, 2323, 2322), (2324, 2325, 2327, 2326), (2328, 2329, 2331, 2330), (2332, 2333, 2335, 2334), (2336, 2337, 2339, 2338), (2340, 2341, 2343, 2342), (2344, 2345, 2347, 2346), (2348, 2349, 2351, 2350), (2352, 2353, 2355, 2354), (2356, 2357, 2359, 2358), (2360, 2361, 2363, 2362), (2364, 2365, 2367, 2366), (2368, 2369, 2371, 2370), (2372, 2373, 2375, 2374), (2376, 2377, 2379, 2378), (2380, 2381, 2383, 2382), (2384, 2385, 2387, 2386), (2388, 2389, 2391, 2390), (2392, 2393, 2395, 2394), (2396, 2397, 2399, 2398), (2400, 2401, 2403, 2402), (2404, 2405, 2407, 2406), (2408, 2409, 2411, 2410), (2412, 2413, 2415, 2414), (2416, 2417, 2419, 2418), (2420, 2421, 2423, 2422)])
me_plane.use_remesh_preserve_volume = False
me_plane.use_remesh_preserve_attributes = False
me_plane.use_mirror_vertex_groups = False
me_plane.update()
me_plane_001 = bpy.data.meshes.new('Plane.001')
me_plane_001.from_pydata([(-4.53, 3.494, 0.0), (-3.62, 3.494, 0.0), (-4.53, 3.792, 0.0), (-3.62, 3.792, 0.0), (-4.509, 3.825, 0.0), (-4.401, 3.825, 0.0), (-4.509, 3.928, 0.0), (-4.401, 3.928, 0.0), (-4.367, 3.825, 0.0), (-4.259, 3.825, 0.0), (-4.367, 3.928, 0.0), (-4.259, 3.928, 0.0), (-4.228, 3.825, 0.0), (-4.121, 3.825, 0.0), (-4.228, 3.928, 0.0), (-4.121, 3.928, 0.0), (-4.026, 3.825, 0.0), (-3.919, 3.825, 0.0), (-4.026, 3.928, 0.0), (-3.919, 3.928, 0.0), (-3.884, 3.825, 0.0), (-3.777, 3.825, 0.0), (-3.884, 3.928, 0.0), (-3.777, 3.928, 0.0), (-3.746, 3.825, 0.0), (-3.638, 3.825, 0.0), (-3.746, 3.928, 0.0), (-3.638, 3.928, 0.0), (-2.481, 3.494, 0.0), (-1.571, 3.494, 0.0), (-2.481, 3.792, 0.0), (-1.571, 3.792, 0.0), (-2.46, 3.825, 0.0), (-2.353, 3.825, 0.0), (-2.46, 3.928, 0.0), (-2.353, 3.928, 0.0), (-2.318, 3.825, 0.0), (-2.211, 3.825, 0.0), (-2.318, 3.928, 0.0), (-2.211, 3.928, 0.0), (-2.179, 3.825, 0.0), (-2.072, 3.825, 0.0), (-2.179, 3.928, 0.0), (-2.072, 3.928, 0.0), (-1.977, 3.825, 0.0), (-1.87, 3.825, 0.0), (-1.977, 3.928, 0.0), (-1.87, 3.928, 0.0), (-1.835, 3.825, 0.0), (-1.728, 3.825, 0.0), (-1.835, 3.928, 0.0), (-1.728, 3.928, 0.0), (-1.697, 3.825, 0.0), (-1.59, 3.825, 0.0), (-1.697, 3.928, 0.0), (-1.59, 3.928, 0.0), (-0.4407, 3.494, 0.0), (0.4697, 3.494, 0.0), (-0.4407, 3.792, 0.0), (0.4697, 3.792, 0.0), (-0.4192, 3.825, 0.0), (-0.3119, 3.825, 0.0), (-0.4192, 3.928, 0.0), (-0.3119, 3.928, 0.0), (-0.2772, 3.825, 0.0), (-0.1698, 3.825, 0.0), (-0.2772, 3.928, 0.0), (-0.1698, 3.928, 0.0), (-0.1388, 3.825, 0.0), (-0.03144, 3.825, 0.0), (-0.1388, 3.928, 0.0), (-0.03144, 3.928, 0.0), (0.06337, 3.825, 0.0), (0.1707, 3.825, 0.0), (0.06337, 3.928, 0.0), (0.1707, 3.928, 0.0), (0.2054, 3.825, 0.0), (0.3127, 3.825, 0.0), (0.2054, 3.928, 0.0), (0.3127, 3.928, 0.0), (0.3438, 3.825, 0.0), (0.4511, 3.825, 0.0), (0.3438, 3.928, 0.0), (0.4511, 3.928, 0.0), (1.594, 3.494, 0.0), (2.504, 3.494, 0.0), (1.594, 3.792, 0.0), (2.504, 3.792, 0.0), (1.615, 3.825, 0.0), (1.723, 3.825, 0.0), (1.615, 3.928, 0.0), (1.723, 3.928, 0.0), (1.757, 3.825, 0.0), (1.865, 3.825, 0.0), (1.757, 3.928, 0.0), (1.865, 3.928, 0.0), (1.896, 3.825, 0.0), (2.003, 3.825, 0.0), (1.896, 3.928, 0.0), (2.003, 3.928, 0.0), (2.098, 3.825, 0.0), (2.205, 3.825, 0.0), (2.098, 3.928, 0.0), (2.205, 3.928, 0.0), (2.24, 3.825, 0.0), (2.347, 3.825, 0.0), (2.24, 3.928, 0.0), (2.347, 3.928, 0.0), (2.378, 3.825, 0.0), (2.486, 3.825, 0.0), (2.378, 3.928, 0.0), (2.486, 3.928, 0.0), (3.65, 3.494, 0.0), (4.56, 3.494, 0.0), (3.65, 3.792, 0.0), (4.56, 3.792, 0.0), (3.671, 3.825, 0.0), (3.778, 3.825, 0.0), (3.671, 3.928, 0.0), (3.778, 3.928, 0.0), (3.813, 3.825, 0.0), (3.92, 3.825, 0.0), (3.813, 3.928, 0.0), (3.92, 3.928, 0.0), (3.951, 3.825, 0.0), (4.059, 3.825, 0.0), (3.951, 3.928, 0.0), (4.059, 3.928, 0.0), (4.154, 3.825, 0.0), (4.261, 3.825, 0.0), (4.154, 3.928, 0.0), (4.261, 3.928, 0.0), (4.296, 3.825, 0.0), (4.403, 3.825, 0.0), (4.296, 3.928, 0.0), (4.403, 3.928, 0.0), (4.434, 3.825, 0.0), (4.541, 3.825, 0.0), (4.434, 3.928, 0.0), (4.541, 3.928, 0.0), (-3.56, 3.494, 0.0), (-3.084, 3.494, 0.0), (-3.56, 3.652, 0.0), (-3.084, 3.652, 0.0), (-3.02, 3.494, 0.0), (-2.543, 3.494, 0.0), (-3.02, 3.652, 0.0), (-2.543, 3.652, 0.0), (-1.512, 3.494, 0.0), (-1.035, 3.494, 0.0), (-1.512, 3.652, 0.0), (-1.035, 3.652, 0.0), (-0.9709, 3.494, 0.0), (-0.4945, 3.494, 0.0), (-0.9709, 3.652, 0.0), (-0.4945, 3.652, 0.0), (0.5238, 3.494, 0.0), (1.0, 3.494, 0.0), (0.5238, 3.652, 0.0), (1.0, 3.652, 0.0), (1.064, 3.494, 0.0), (1.541, 3.494, 0.0), (1.064, 3.652, 0.0), (1.541, 3.652, 0.0), (2.564, 3.494, 0.0), (3.041, 3.494, 0.0), (2.564, 3.652, 0.0), (3.041, 3.652, 0.0), (3.105, 3.494, 0.0), (3.581, 3.494, 0.0), (3.105, 3.652, 0.0), (3.581, 3.652, 0.0)], [], [(0, 1, 3, 2), (4, 5, 7, 6), (8, 9, 11, 10), (12, 13, 15, 14), (16, 17, 19, 18), (20, 21, 23, 22), (24, 25, 27, 26), (28, 29, 31, 30), (32, 33, 35, 34), (36, 37, 39, 38), (40, 41, 43, 42), (44, 45, 47, 46), (48, 49, 51, 50), (52, 53, 55, 54), (56, 57, 59, 58), (60, 61, 63, 62), (64, 65, 67, 66), (68, 69, 71, 70), (72, 73, 75, 74), (76, 77, 79, 78), (80, 81, 83, 82), (84, 85, 87, 86), (88, 89, 91, 90), (92, 93, 95, 94), (96, 97, 99, 98), (100, 101, 103, 102), (104, 105, 107, 106), (108, 109, 111, 110), (112, 113, 115, 114), (116, 117, 119, 118), (120, 121, 123, 122), (124, 125, 127, 126), (128, 129, 131, 130), (132, 133, 135, 134), (136, 137, 139, 138), (140, 141, 143, 142), (144, 145, 147, 146), (148, 149, 151, 150), (152, 153, 155, 154), (156, 157, 159, 158), (160, 161, 163, 162), (164, 165, 167, 166), (168, 169, 171, 170)])
me_plane_001.use_remesh_preserve_volume = False
me_plane_001.use_remesh_preserve_attributes = False
me_plane_001.use_mirror_vertex_groups = False
me_plane_001.update()

# ---- objects
ob_plane = bpy.data.objects.new('Plane', me_plane)
ob_plane_001 = bpy.data.objects.new('Plane.001', me_plane_001)

# ---- transforms, parenting, visibility, modifiers, constraints
ob_plane.location = (0.0, 0.0, 0.0)
ob_plane.lineart.crease_threshold = 0.0
ob_plane_001.location = (0.0, 0.0, 0.0)
ob_plane_001.lineart.crease_threshold = 0.0
_m = ob_plane_001.modifiers.new('Array', 'ARRAY')
_m.count = 14
_m.use_constant_offset = True
_m.constant_offset_displace = (0.0, -0.57, 0.0)
_m.use_relative_offset = False
_m.relative_offset_displace = (0.0, 0.0, 0.0)

# ---- collection membership
col_collection_1.objects.link(ob_plane)
col_collection_20.objects.link(ob_plane_001)

# ---- scene / render settings (as saved in the file)
scene.frame_start = 1; scene.frame_end = 250; scene.frame_set(1)
scene.render.engine = 'BLENDER_EEVEE_NEXT'
scene.render.resolution_percentage = 50
scene.render.dither_intensity = 0.0
scene.cycles.use_denoising = False
scene.cycles.samples = 10
scene.cycles.sampling_pattern = 'TABULATED_SOBOL'
scene.cycles.light_sampling_threshold = 0.0
scene.cycles.use_adaptive_sampling = False
scene.cycles.use_light_tree = False
scene.cycles.blur_glossy = 0.0
scene.cycles.pixel_filter_type = 'GAUSSIAN'
scene.cycles.sample_clamp_indirect = 0.0
scene.view_settings.view_transform = 'Standard'
bpy.context.view_layer.update()

# ---- added for rendering (the .blend has no active camera and no usable light): camera, sun
cam_auto = bpy.data.cameras.new('AutoCamera')
cam_auto.lens = 50.0
cam_auto.sensor_width = 36.0
cam_auto.clip_end = 1000.0
ob_auto_camera = bpy.data.objects.new('AutoCamera', cam_auto)
scene.collection.objects.link(ob_auto_camera)
ob_auto_camera.location = (11.1264, -13.3254, 8.8892)
ob_auto_camera.rotation_euler = (1.09748, -7.21219e-08, 0.694738)
scene.camera = ob_auto_camera
light_auto_sun = bpy.data.lights.new('AutoSun', 'SUN')
light_auto_sun.energy = 3.0
light_auto_sun.angle = 0.0523599
ob_auto_sun = bpy.data.objects.new('AutoSun', light_auto_sun)
scene.collection.objects.link(ob_auto_sun)
ob_auto_sun.rotation_euler = (0.872665, 0.174533, 0.523599)
bpy.context.view_layer.update()
